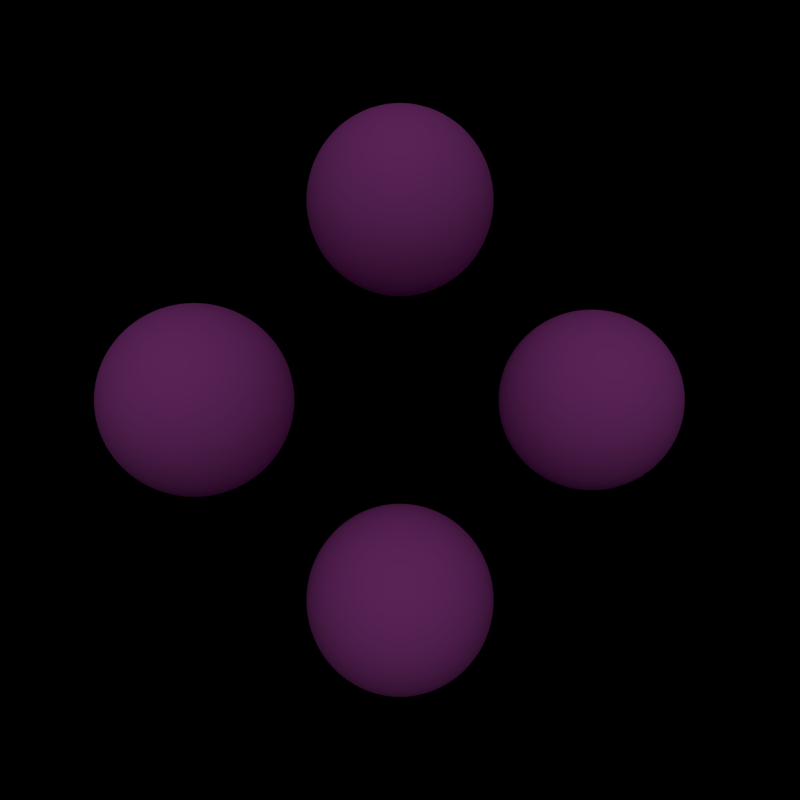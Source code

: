 # Source: spinner.blend  (saved by Blender 2.59.0; exported with 4.5.12 LTS)
import bpy
from mathutils import Matrix  # noqa: F401  (used for matrix-valued properties, if any)

bpy.ops.wm.read_factory_settings(use_empty=True)
scene = bpy.context.scene
scene.name = 'Scene'

# ---- collections
col_collection_1 = bpy.data.collections.new('Collection 1'); scene.collection.children.link(col_collection_1)

# ---- materials (node trees are filled in below, after node groups)
mat_material_001 = bpy.data.materials.new('Material.001')
mat_material_001.alpha_threshold = 0.0
mat_material_001.use_transparent_shadow = False
mat_material_001.diffuse_color = (0.8, 0.1341, 0.7421, 1.0)
mat_material_001.specular_color = (0.9377, 1.0, 0.1115)
mat_material_001.roughness = 0.5
mat_material_001.specular_intensity = 1.0
mat_material_001.line_color = (0.0, 0.0, 0.0, 1.0)

# ---- material node trees

# ---- world
world_world = bpy.data.worlds.new('World'); scene.world = world_world
world_world.color = (0.0, 0.0, 0.0)
world_world.use_sun_shadow = False
world_world.sun_shadow_jitter_overblur = 0.0
world_world.cycles.sampling_method = 'MANUAL'
world_world.cycles.sample_map_resolution = 256

# ---- cameras
cam_camera = bpy.data.cameras.new('Camera')
cam_camera.clip_end = 100.0
cam_camera.lens = 35.0
cam_camera.ortho_scale = 7.314
cam_camera.dof.focus_distance = 0.0
cam_camera.dof.aperture_fstop = 128.0

# ---- lights
light_lamp = bpy.data.lights.new('Lamp', 'SUN')
light_lamp.transmission_factor = 0.0
light_lamp.cutoff_distance = 30.0
light_lamp.angle = 1.571
light_lamp.energy = 0.39
light_lamp.shadow_buffer_clip_start = 1.001
light_lamp.shadow_soft_size = 1.0
light_lamp.shadow_cascade_max_distance = 1000.0
light_lamp.cycles.use_multiple_importance_sampling = False

# ---- meshes
me_sphere_001 = bpy.data.meshes.new('Sphere.001')
me_sphere_001.from_pydata([(2.295, 4.098e-08, -0.9808), (2.483, 5.215e-08, -0.9239), (2.656, 1.49e-07, -0.8315), (2.807, 8.941e-08, -0.7071), (2.931, 1.341e-07, -0.5556), (3.024, 1.788e-07, -0.3827), (3.081, 2.831e-07, -0.1951), (3.1, 4.768e-07, 5.96e-08), (3.081, 2.831e-07, 0.1951), (3.024, 5.96e-08, 0.3827), (2.931, 2.235e-07, 0.5556), (2.807, 8.941e-08, 0.7071), (2.656, 2.161e-07, 0.8315), (2.483, 6.706e-08, 0.9239), (2.295, 1.49e-08, 0.9808), (2.291, -0.03806, 0.9808), (2.475, -0.07466, 0.9239), (2.645, -0.1084, 0.8315), (2.794, -0.1379, 0.7071), (2.915, -0.1622, 0.5556), (3.006, -0.1802, 0.3827), (3.062, -0.1913, 0.1951), (3.081, -0.1951, 5.96e-08), (3.062, -0.1913, -0.1951), (3.006, -0.1802, -0.3827), (2.915, -0.1622, -0.5556), (2.794, -0.1379, -0.7071), (2.645, -0.1084, -0.8315), (2.475, -0.07466, -0.9239), (2.291, -0.03806, -0.9808), (2.28, -0.07466, -0.9808), (2.454, -0.1464, -0.9239), (2.613, -0.2126, -0.8315), (2.753, -0.2706, -0.7071), (2.868, -0.3182, -0.5556), (2.954, -0.3536, -0.3827), (3.006, -0.3753, -0.1951), (3.024, -0.3827, 5.96e-08), (3.006, -0.3753, 0.1951), (2.954, -0.3536, 0.3827), (2.868, -0.3182, 0.5556), (2.753, -0.2706, 0.7071), (2.613, -0.2126, 0.8315), (2.454, -0.1464, 0.9239), (2.28, -0.07466, 0.9808), (2.262, -0.1084, 0.9808), (2.418, -0.2126, 0.9239), (2.562, -0.3087, 0.8315), (2.688, -0.3928, 0.7071), (2.791, -0.4619, 0.5556), (2.868, -0.5133, 0.3827), (2.915, -0.5449, 0.1951), (2.931, -0.5556, 5.96e-08), (2.915, -0.5449, -0.1951), (2.868, -0.5133, -0.3827), (2.791, -0.4619, -0.5556), (2.688, -0.3928, -0.7071), (2.562, -0.3087, -0.8315), (2.418, -0.2126, -0.9239), (2.262, -0.1084, -0.9808), (2.238, -0.1379, -0.9808), (2.371, -0.2706, -0.9239), (2.493, -0.3928, -0.8315), (2.6, -0.5, -0.7071), (2.688, -0.5879, -0.5556), (2.753, -0.6533, -0.3827), (2.794, -0.6935, -0.1951), (2.807, -0.7071, 5.96e-08), (2.794, -0.6935, 0.1951), (2.753, -0.6533, 0.3827), (2.688, -0.5879, 0.5556), (2.6, -0.5, 0.7071), (2.493, -0.3928, 0.8315), (2.371, -0.2706, 0.9239), (2.238, -0.1379, 0.9808), (2.208, -0.1622, 0.9808), (2.313, -0.3182, 0.9239), (2.409, -0.4619, 0.8315), (2.493, -0.5879, 0.7071), (2.562, -0.6913, 0.5556), (2.613, -0.7682, 0.3827), (2.645, -0.8155, 0.1951), (2.656, -0.8315, 5.96e-08), (2.645, -0.8155, -0.1951), (2.613, -0.7682, -0.3827), (2.562, -0.6913, -0.5556), (2.493, -0.5879, -0.7071), (2.409, -0.4619, -0.8315), (2.313, -0.3182, -0.9239), (2.208, -0.1622, -0.9808), (2.175, -0.1802, -0.9808), (2.246, -0.3536, -0.9239), (2.313, -0.5133, -0.8315), (2.371, -0.6533, -0.7071), (2.418, -0.7682, -0.5556), (2.454, -0.8536, -0.3827), (2.475, -0.9061, -0.1951), (2.483, -0.9239, 5.96e-08), (2.475, -0.9061, 0.1951), (2.454, -0.8536, 0.3827), (2.418, -0.7682, 0.5556), (2.371, -0.6533, 0.7071), (2.313, -0.5133, 0.8315), (2.246, -0.3536, 0.9239), (2.175, -0.1802, 0.9808), (2.138, -0.1913, 0.9808), (2.175, -0.3753, 0.9239), (2.208, -0.5449, 0.8315), (2.238, -0.6935, 0.7071), (2.262, -0.8155, 0.5556), (2.28, -0.9061, 0.3827), (2.291, -0.9619, 0.1951), (2.295, -0.9808, 5.96e-08), (2.291, -0.9619, -0.1951), (2.28, -0.9061, -0.3827), (2.262, -0.8155, -0.5556), (2.238, -0.6935, -0.7071), (2.208, -0.5449, -0.8315), (2.175, -0.3753, -0.9239), (2.138, -0.1913, -0.9808), (2.1, -0.1951, -0.9808), (2.1, -0.3827, -0.9239), (2.1, -0.5556, -0.8315), (2.1, -0.7071, -0.7071), (2.1, -0.8315, -0.5556), (2.1, -0.9239, -0.3827), (2.1, -0.9808, -0.1951), (2.1, -1.0, 5.96e-08), (2.1, -0.9808, 0.1951), (2.1, -0.9239, 0.3827), (2.1, -0.8315, 0.5556), (2.1, -0.7071, 0.7071), (2.1, -0.5556, 0.8315), (2.1, -0.3827, 0.9239), (2.1, -0.1951, 0.9808), (2.062, -0.1913, 0.9808), (2.025, -0.3753, 0.9239), (1.992, -0.5449, 0.8315), (1.962, -0.6935, 0.7071), (1.938, -0.8155, 0.5556), (1.92, -0.9061, 0.3827), (1.909, -0.9619, 0.1951), (1.905, -0.9808, 5.96e-08), (1.909, -0.9619, -0.1951), (1.92, -0.9061, -0.3827), (1.938, -0.8155, -0.5556), (1.962, -0.6935, -0.7071), (1.992, -0.5449, -0.8315), (2.025, -0.3753, -0.9239), (2.062, -0.1913, -0.9808), (2.025, -0.1802, -0.9808), (1.954, -0.3536, -0.9239), (1.887, -0.5133, -0.8315), (1.829, -0.6533, -0.7071), (1.782, -0.7682, -0.5556), (1.746, -0.8536, -0.3827), (1.725, -0.9061, -0.1951), (1.717, -0.9239, 5.96e-08), (1.725, -0.9061, 0.1951), (1.746, -0.8536, 0.3827), (1.782, -0.7682, 0.5556), (1.829, -0.6533, 0.7071), (1.887, -0.5133, 0.8315), (1.954, -0.3536, 0.9239), (2.025, -0.1802, 0.9808), (1.992, -0.1622, 0.9808), (1.887, -0.3182, 0.9239), (1.791, -0.4619, 0.8315), (1.707, -0.5879, 0.7071), (1.638, -0.6913, 0.5556), (1.587, -0.7682, 0.3827), (1.555, -0.8155, 0.1951), (1.544, -0.8315, 5.96e-08), (1.555, -0.8155, -0.1951), (1.587, -0.7682, -0.3827), (1.638, -0.6913, -0.5556), (1.707, -0.5879, -0.7071), (1.791, -0.4619, -0.8315), (1.887, -0.3182, -0.9239), (1.992, -0.1622, -0.9808), (1.962, -0.1379, -0.9808), (1.829, -0.2706, -0.9239), (1.707, -0.3928, -0.8315), (1.6, -0.5, -0.7071), (1.512, -0.5879, -0.5556), (1.447, -0.6533, -0.3827), (1.406, -0.6935, -0.1951), (1.393, -0.7071, 5.96e-08), (1.406, -0.6935, 0.1951), (1.447, -0.6533, 0.3827), (1.512, -0.5879, 0.5556), (1.6, -0.5, 0.7071), (1.707, -0.3928, 0.8315), (1.829, -0.2706, 0.9239), (1.962, -0.1379, 0.9808), (1.938, -0.1084, 0.9808), (1.782, -0.2126, 0.9239), (1.638, -0.3087, 0.8315), (1.512, -0.3928, 0.7071), (1.409, -0.4619, 0.5556), (1.332, -0.5133, 0.3827), (1.285, -0.5449, 0.1951), (1.269, -0.5556, 5.96e-08), (1.285, -0.5449, -0.1951), (1.332, -0.5133, -0.3827), (1.409, -0.4619, -0.5556), (1.512, -0.3928, -0.7071), (1.638, -0.3087, -0.8315), (1.782, -0.2126, -0.9239), (1.938, -0.1084, -0.9808), (1.92, -0.07466, -0.9808), (1.746, -0.1464, -0.9239), (1.587, -0.2126, -0.8315), (1.447, -0.2706, -0.7071), (1.332, -0.3182, -0.5556), (1.246, -0.3536, -0.3827), (1.194, -0.3753, -0.1951), (1.176, -0.3827, 5.96e-08), (1.194, -0.3753, 0.1951), (1.246, -0.3536, 0.3827), (1.332, -0.3182, 0.5556), (1.447, -0.2706, 0.7071), (1.587, -0.2126, 0.8315), (1.746, -0.1464, 0.9239), (1.92, -0.07466, 0.9808), (1.909, -0.03806, 0.9808), (1.725, -0.07466, 0.9239), (1.555, -0.1084, 0.8315), (1.406, -0.1379, 0.7071), (1.285, -0.1622, 0.5556), (1.194, -0.1802, 0.3827), (1.138, -0.1913, 0.1951), (1.119, -0.1951, 5.96e-08), (1.138, -0.1913, -0.1951), (1.194, -0.1802, -0.3827), (1.285, -0.1622, -0.5556), (1.406, -0.1379, -0.7071), (1.555, -0.1084, -0.8315), (1.725, -0.07466, -0.9239), (1.909, -0.03806, -0.9808), (1.905, -2.235e-08, -0.9808), (1.717, -7.451e-09, -0.9239), (1.544, -5.215e-08, -0.8315), (1.393, -1.49e-08, -0.7071), (1.269, -1.043e-07, -0.5556), (1.176, -4.47e-08, -0.3827), (1.119, -1.341e-07, -0.1951), (1.1, -3.278e-07, 5.96e-08), (1.119, -1.341e-07, 0.1951), (1.176, 2.98e-08, 0.3827), (1.269, -1.043e-07, 0.5556), (1.393, -1.49e-08, 0.7071), (1.544, -9.686e-08, 0.8315), (1.717, -5.215e-08, 0.9239), (1.905, -7.451e-09, 0.9808), (1.909, 0.03806, 0.9808), (1.725, 0.07466, 0.9239), (1.555, 0.1084, 0.8315), (1.406, 0.1379, 0.7071), (1.285, 0.1622, 0.5556), (1.194, 0.1802, 0.3827), (1.138, 0.1913, 0.1951), (1.119, 0.1951, 5.96e-08), (1.138, 0.1913, -0.1951), (1.194, 0.1802, -0.3827), (1.285, 0.1622, -0.5556), (1.406, 0.1379, -0.7071), (1.555, 0.1084, -0.8315), (1.725, 0.07466, -0.9239), (1.909, 0.03806, -0.9808), (1.92, 0.07466, -0.9808), (1.746, 0.1464, -0.9239), (1.587, 0.2126, -0.8315), (1.447, 0.2706, -0.7071), (1.332, 0.3182, -0.5556), (1.246, 0.3536, -0.3827), (1.194, 0.3753, -0.1951), (1.176, 0.3827, 5.96e-08), (1.194, 0.3753, 0.1951), (1.246, 0.3536, 0.3827), (1.332, 0.3182, 0.5556), (1.447, 0.2706, 0.7071), (1.587, 0.2126, 0.8315), (1.746, 0.1464, 0.9239), (1.92, 0.07466, 0.9808), (1.938, 0.1084, 0.9808), (1.782, 0.2126, 0.9239), (1.638, 0.3087, 0.8315), (1.512, 0.3928, 0.7071), (1.409, 0.4619, 0.5556), (1.332, 0.5133, 0.3827), (1.285, 0.5449, 0.1951), (1.269, 0.5556, 5.96e-08), (1.285, 0.5449, -0.1951), (1.332, 0.5133, -0.3827), (1.409, 0.4619, -0.5556), (1.512, 0.3928, -0.7071), (1.638, 0.3087, -0.8315), (1.782, 0.2126, -0.9239), (1.938, 0.1084, -0.9808), (1.962, 0.1379, -0.9808), (1.829, 0.2706, -0.9239), (1.707, 0.3928, -0.8315), (1.6, 0.5, -0.7071), (1.512, 0.5879, -0.5556), (1.447, 0.6533, -0.3827), (1.406, 0.6935, -0.1951), (1.393, 0.7071, 5.96e-08), (1.406, 0.6935, 0.1951), (1.447, 0.6533, 0.3827), (1.512, 0.5879, 0.5556), (1.6, 0.5, 0.7071), (1.707, 0.3928, 0.8315), (1.829, 0.2706, 0.9239), (1.962, 0.1379, 0.9808), (1.992, 0.1622, 0.9808), (1.887, 0.3182, 0.9239), (1.791, 0.4619, 0.8315), (1.707, 0.5879, 0.7071), (1.638, 0.6913, 0.5556), (1.587, 0.7682, 0.3827), (1.555, 0.8155, 0.1951), (1.544, 0.8315, 5.96e-08), (1.555, 0.8155, -0.1951), (1.587, 0.7682, -0.3827), (1.638, 0.6913, -0.5556), (1.707, 0.5879, -0.7071), (1.791, 0.4619, -0.8315), (1.887, 0.3182, -0.9239), (1.992, 0.1622, -0.9808), (2.025, 0.1802, -0.9808), (1.954, 0.3536, -0.9239), (1.887, 0.5133, -0.8315), (1.829, 0.6533, -0.7071), (1.782, 0.7682, -0.5556), (1.746, 0.8536, -0.3827), (1.725, 0.9061, -0.1951), (1.717, 0.9239, 5.96e-08), (1.725, 0.9061, 0.1951), (1.746, 0.8536, 0.3827), (1.782, 0.7682, 0.5556), (1.829, 0.6533, 0.7071), (1.887, 0.5133, 0.8315), (1.954, 0.3536, 0.9239), (2.025, 0.1802, 0.9808), (2.062, 0.1913, 0.9808), (2.025, 0.3753, 0.9239), (1.992, 0.5449, 0.8315), (1.962, 0.6935, 0.7071), (1.938, 0.8155, 0.5556), (1.92, 0.9061, 0.3827), (1.909, 0.9619, 0.1951), (1.905, 0.9808, 5.96e-08), (1.909, 0.9619, -0.1951), (1.92, 0.9061, -0.3827), (1.938, 0.8155, -0.5556), (1.962, 0.6935, -0.7071), (1.992, 0.5449, -0.8315), (2.025, 0.3753, -0.9239), (2.062, 0.1913, -0.9808), (2.1, 0.1951, -0.9808), (2.1, 0.3827, -0.9239), (2.1, 0.5556, -0.8315), (2.1, 0.7071, -0.7071), (2.1, 0.8315, -0.5556), (2.1, 0.9239, -0.3827), (2.1, 0.9808, -0.1951), (2.1, 1.0, 5.96e-08), (2.1, 0.9808, 0.1951), (2.1, 0.9239, 0.3827), (2.1, 0.8315, 0.5556), (2.1, 0.7071, 0.7071), (2.1, 0.5556, 0.8315), (2.1, 0.3827, 0.9239), (2.1, 0.1951, 0.9808), (2.138, 0.1913, 0.9808), (2.175, 0.3753, 0.9239), (2.208, 0.5449, 0.8315), (2.238, 0.6935, 0.7071), (2.262, 0.8155, 0.5556), (2.28, 0.9061, 0.3827), (2.291, 0.9619, 0.1951), (2.295, 0.9808, 5.96e-08), (2.291, 0.9619, -0.1951), (2.28, 0.9061, -0.3827), (2.262, 0.8155, -0.5556), (2.238, 0.6935, -0.7071), (2.208, 0.5449, -0.8315), (2.175, 0.3753, -0.9239), (2.138, 0.1913, -0.9808), (2.1, -3.01e-07, -1.0), (2.175, 0.1802, -0.9808), (2.246, 0.3536, -0.9239), (2.313, 0.5133, -0.8315), (2.371, 0.6533, -0.7071), (2.418, 0.7682, -0.5556), (2.454, 0.8536, -0.3827), (2.475, 0.9061, -0.1951), (2.483, 0.9239, 5.96e-08), (2.475, 0.9061, 0.1951), (2.454, 0.8536, 0.3827), (2.418, 0.7682, 0.5556), (2.371, 0.6533, 0.7071), (2.313, 0.5133, 0.8315), (2.246, 0.3536, 0.9239), (2.175, 0.1802, 0.9808), (2.1, 0.0, 1.0), (2.208, 0.1622, 0.9808), (2.313, 0.3182, 0.9239), (2.409, 0.4619, 0.8315), (2.493, 0.5879, 0.7071), (2.562, 0.6913, 0.5556), (2.613, 0.7682, 0.3827), (2.645, 0.8155, 0.1951), (2.656, 0.8315, 5.96e-08), (2.645, 0.8155, -0.1951), (2.613, 0.7682, -0.3827), (2.562, 0.6913, -0.5556), (2.493, 0.5879, -0.7071), (2.409, 0.4619, -0.8315), (2.313, 0.3182, -0.9239), (2.208, 0.1622, -0.9808), (2.238, 0.1379, -0.9808), (2.371, 0.2706, -0.9239), (2.493, 0.3928, -0.8315), (2.6, 0.5, -0.7071), (2.688, 0.5879, -0.5556), (2.753, 0.6533, -0.3827), (2.794, 0.6935, -0.1951), (2.807, 0.7071, 5.96e-08), (2.794, 0.6935, 0.1951), (2.753, 0.6533, 0.3827), (2.688, 0.5879, 0.5556), (2.6, 0.5, 0.7071), (2.493, 0.3928, 0.8315), (2.371, 0.2706, 0.9239), (2.238, 0.1379, 0.9808), (2.262, 0.1084, 0.9808), (2.418, 0.2126, 0.9239), (2.562, 0.3087, 0.8315), (2.688, 0.3928, 0.7071), (2.791, 0.4619, 0.5556), (2.868, 0.5133, 0.3827), (2.915, 0.5449, 0.1951), (2.931, 0.5556, 5.96e-08), (2.915, 0.5449, -0.1951), (2.868, 0.5133, -0.3827), (2.791, 0.4619, -0.5556), (2.688, 0.3928, -0.7071), (2.562, 0.3087, -0.8315), (2.418, 0.2126, -0.9239), (2.262, 0.1084, -0.9808), (2.28, 0.07466, -0.9808), (2.454, 0.1464, -0.9239), (2.613, 0.2126, -0.8315), (2.753, 0.2706, -0.7071), (2.868, 0.3182, -0.5556), (2.954, 0.3536, -0.3827), (3.006, 0.3753, -0.1951), (3.024, 0.3827, 5.96e-08), (3.006, 0.3753, 0.1951), (2.954, 0.3536, 0.3827), (2.868, 0.3182, 0.5556), (2.753, 0.2706, 0.7071), (2.613, 0.2126, 0.8315), (2.454, 0.1464, 0.9239), (2.28, 0.07466, 0.9808), (2.291, 0.03806, 0.9808), (2.475, 0.07466, 0.9239), (2.645, 0.1084, 0.8315), (2.794, 0.1379, 0.7071), (2.915, 0.1622, 0.5556), (3.006, 0.1802, 0.3827), (3.062, 0.1913, 0.1951), (3.081, 0.1951, 5.96e-08), (3.062, 0.1913, -0.1951), (3.006, 0.1802, -0.3827), (2.915, 0.1622, -0.5556), (2.794, 0.1379, -0.7071), (2.645, 0.1084, -0.8315), (2.475, 0.07466, -0.9239), (2.291, 0.03806, -0.9808), (-1.905, 4.098e-08, -0.9808), (-1.717, 5.215e-08, -0.9239), (-1.544, 1.49e-07, -0.8315), (-1.393, 8.941e-08, -0.7071), (-1.269, 1.341e-07, -0.5556), (-1.176, 1.788e-07, -0.3827), (-1.119, 2.831e-07, -0.1951), (-1.1, 4.768e-07, 5.96e-08), (-1.119, 2.831e-07, 0.1951), (-1.176, 5.96e-08, 0.3827), (-1.269, 2.235e-07, 0.5556), (-1.393, 8.941e-08, 0.7071), (-1.544, 2.161e-07, 0.8315), (-1.717, 6.706e-08, 0.9239), (-1.905, 1.49e-08, 0.9808), (-1.909, -0.03806, 0.9808), (-1.725, -0.07466, 0.9239), (-1.555, -0.1084, 0.8315), (-1.406, -0.1379, 0.7071), (-1.285, -0.1622, 0.5556), (-1.194, -0.1802, 0.3827), (-1.138, -0.1913, 0.1951), (-1.119, -0.1951, 5.96e-08), (-1.138, -0.1913, -0.1951), (-1.194, -0.1802, -0.3827), (-1.285, -0.1622, -0.5556), (-1.406, -0.1379, -0.7071), (-1.555, -0.1084, -0.8315), (-1.725, -0.07466, -0.9239), (-1.909, -0.03806, -0.9808), (-1.92, -0.07466, -0.9808), (-1.746, -0.1464, -0.9239), (-1.587, -0.2126, -0.8315), (-1.447, -0.2706, -0.7071), (-1.332, -0.3182, -0.5556), (-1.246, -0.3536, -0.3827), (-1.194, -0.3753, -0.1951), (-1.176, -0.3827, 5.96e-08), (-1.194, -0.3753, 0.1951), (-1.246, -0.3536, 0.3827), (-1.332, -0.3182, 0.5556), (-1.447, -0.2706, 0.7071), (-1.587, -0.2126, 0.8315), (-1.746, -0.1464, 0.9239), (-1.92, -0.07466, 0.9808), (-1.938, -0.1084, 0.9808), (-1.782, -0.2126, 0.9239), (-1.638, -0.3087, 0.8315), (-1.512, -0.3928, 0.7071), (-1.409, -0.4619, 0.5556), (-1.332, -0.5133, 0.3827), (-1.285, -0.5449, 0.1951), (-1.269, -0.5556, 5.96e-08), (-1.285, -0.5449, -0.1951), (-1.332, -0.5133, -0.3827), (-1.409, -0.4619, -0.5556), (-1.512, -0.3928, -0.7071), (-1.638, -0.3087, -0.8315), (-1.782, -0.2126, -0.9239), (-1.938, -0.1084, -0.9808), (-1.962, -0.1379, -0.9808), (-1.829, -0.2706, -0.9239), (-1.707, -0.3928, -0.8315), (-1.6, -0.5, -0.7071), (-1.512, -0.5879, -0.5556), (-1.447, -0.6533, -0.3827), (-1.406, -0.6935, -0.1951), (-1.393, -0.7071, 5.96e-08), (-1.406, -0.6935, 0.1951), (-1.447, -0.6533, 0.3827), (-1.512, -0.5879, 0.5556), (-1.6, -0.5, 0.7071), (-1.707, -0.3928, 0.8315), (-1.829, -0.2706, 0.9239), (-1.962, -0.1379, 0.9808), (-1.992, -0.1622, 0.9808), (-1.887, -0.3182, 0.9239), (-1.791, -0.4619, 0.8315), (-1.707, -0.5879, 0.7071), (-1.638, -0.6913, 0.5556), (-1.587, -0.7682, 0.3827), (-1.555, -0.8155, 0.1951), (-1.544, -0.8315, 5.96e-08), (-1.555, -0.8155, -0.1951), (-1.587, -0.7682, -0.3827), (-1.638, -0.6913, -0.5556), (-1.707, -0.5879, -0.7071), (-1.791, -0.4619, -0.8315), (-1.887, -0.3182, -0.9239), (-1.992, -0.1622, -0.9808), (-2.025, -0.1802, -0.9808), (-1.954, -0.3536, -0.9239), (-1.887, -0.5133, -0.8315), (-1.829, -0.6533, -0.7071), (-1.782, -0.7682, -0.5556), (-1.746, -0.8536, -0.3827), (-1.725, -0.9061, -0.1951), (-1.717, -0.9239, 5.96e-08), (-1.725, -0.9061, 0.1951), (-1.746, -0.8536, 0.3827), (-1.782, -0.7682, 0.5556), (-1.829, -0.6533, 0.7071), (-1.887, -0.5133, 0.8315), (-1.954, -0.3536, 0.9239), (-2.025, -0.1802, 0.9808), (-2.062, -0.1913, 0.9808), (-2.025, -0.3753, 0.9239), (-1.992, -0.5449, 0.8315), (-1.962, -0.6935, 0.7071), (-1.938, -0.8155, 0.5556), (-1.92, -0.9061, 0.3827), (-1.909, -0.9619, 0.1951), (-1.905, -0.9808, 5.96e-08), (-1.909, -0.9619, -0.1951), (-1.92, -0.9061, -0.3827), (-1.938, -0.8155, -0.5556), (-1.962, -0.6935, -0.7071), (-1.992, -0.5449, -0.8315), (-2.025, -0.3753, -0.9239), (-2.062, -0.1913, -0.9808), (-2.1, -0.1951, -0.9808), (-2.1, -0.3827, -0.9239), (-2.1, -0.5556, -0.8315), (-2.1, -0.7071, -0.7071), (-2.1, -0.8315, -0.5556), (-2.1, -0.9239, -0.3827), (-2.1, -0.9808, -0.1951), (-2.1, -1.0, 5.96e-08), (-2.1, -0.9808, 0.1951), (-2.1, -0.9239, 0.3827), (-2.1, -0.8315, 0.5556), (-2.1, -0.7071, 0.7071), (-2.1, -0.5556, 0.8315), (-2.1, -0.3827, 0.9239), (-2.1, -0.1951, 0.9808), (-2.138, -0.1913, 0.9808), (-2.175, -0.3753, 0.9239), (-2.208, -0.5449, 0.8315), (-2.238, -0.6935, 0.7071), (-2.262, -0.8155, 0.5556), (-2.28, -0.9061, 0.3827), (-2.291, -0.9619, 0.1951), (-2.295, -0.9808, 5.96e-08), (-2.291, -0.9619, -0.1951), (-2.28, -0.9061, -0.3827), (-2.262, -0.8155, -0.5556), (-2.238, -0.6935, -0.7071), (-2.208, -0.5449, -0.8315), (-2.175, -0.3753, -0.9239), (-2.138, -0.1913, -0.9808), (-2.175, -0.1802, -0.9808), (-2.246, -0.3536, -0.9239), (-2.313, -0.5133, -0.8315), (-2.371, -0.6533, -0.7071), (-2.418, -0.7682, -0.5556), (-2.454, -0.8536, -0.3827), (-2.475, -0.9061, -0.1951), (-2.483, -0.9239, 5.96e-08), (-2.475, -0.9061, 0.1951), (-2.454, -0.8536, 0.3827), (-2.418, -0.7682, 0.5556), (-2.371, -0.6533, 0.7071), (-2.313, -0.5133, 0.8315), (-2.246, -0.3536, 0.9239), (-2.175, -0.1802, 0.9808), (-2.208, -0.1622, 0.9808), (-2.313, -0.3182, 0.9239), (-2.409, -0.4619, 0.8315), (-2.493, -0.5879, 0.7071), (-2.562, -0.6913, 0.5556), (-2.613, -0.7682, 0.3827), (-2.645, -0.8155, 0.1951), (-2.656, -0.8315, 5.96e-08), (-2.645, -0.8155, -0.1951), (-2.613, -0.7682, -0.3827), (-2.562, -0.6913, -0.5556), (-2.493, -0.5879, -0.7071), (-2.409, -0.4619, -0.8315), (-2.313, -0.3182, -0.9239), (-2.208, -0.1622, -0.9808), (-2.238, -0.1379, -0.9808), (-2.371, -0.2706, -0.9239), (-2.493, -0.3928, -0.8315), (-2.6, -0.5, -0.7071), (-2.688, -0.5879, -0.5556), (-2.753, -0.6533, -0.3827), (-2.794, -0.6935, -0.1951), (-2.807, -0.7071, 5.96e-08), (-2.794, -0.6935, 0.1951), (-2.753, -0.6533, 0.3827), (-2.688, -0.5879, 0.5556), (-2.6, -0.5, 0.7071), (-2.493, -0.3928, 0.8315), (-2.371, -0.2706, 0.9239), (-2.238, -0.1379, 0.9808), (-2.262, -0.1084, 0.9808), (-2.418, -0.2126, 0.9239), (-2.562, -0.3087, 0.8315), (-2.688, -0.3928, 0.7071), (-2.791, -0.4619, 0.5556), (-2.868, -0.5133, 0.3827), (-2.915, -0.5449, 0.1951), (-2.931, -0.5556, 5.96e-08), (-2.915, -0.5449, -0.1951), (-2.868, -0.5133, -0.3827), (-2.791, -0.4619, -0.5556), (-2.688, -0.3928, -0.7071), (-2.562, -0.3087, -0.8315), (-2.418, -0.2126, -0.9239), (-2.262, -0.1084, -0.9808), (-2.28, -0.07466, -0.9808), (-2.454, -0.1464, -0.9239), (-2.613, -0.2126, -0.8315), (-2.753, -0.2706, -0.7071), (-2.868, -0.3182, -0.5556), (-2.954, -0.3536, -0.3827), (-3.006, -0.3753, -0.1951), (-3.024, -0.3827, 5.96e-08), (-3.006, -0.3753, 0.1951), (-2.954, -0.3536, 0.3827), (-2.868, -0.3182, 0.5556), (-2.753, -0.2706, 0.7071), (-2.613, -0.2126, 0.8315), (-2.454, -0.1464, 0.9239), (-2.28, -0.07466, 0.9808), (-2.291, -0.03806, 0.9808), (-2.475, -0.07466, 0.9239), (-2.645, -0.1084, 0.8315), (-2.794, -0.1379, 0.7071), (-2.915, -0.1622, 0.5556), (-3.006, -0.1802, 0.3827), (-3.062, -0.1913, 0.1951), (-3.081, -0.1951, 5.96e-08), (-3.062, -0.1913, -0.1951), (-3.006, -0.1802, -0.3827), (-2.915, -0.1622, -0.5556), (-2.794, -0.1379, -0.7071), (-2.645, -0.1084, -0.8315), (-2.475, -0.07466, -0.9239), (-2.291, -0.03806, -0.9808), (-2.295, -2.235e-08, -0.9808), (-2.483, -7.451e-09, -0.9239), (-2.656, -5.215e-08, -0.8315), (-2.807, -1.49e-08, -0.7071), (-2.931, -1.043e-07, -0.5556), (-3.024, -4.47e-08, -0.3827), (-3.081, -1.341e-07, -0.1951), (-3.1, -3.278e-07, 5.96e-08), (-3.081, -1.341e-07, 0.1951), (-3.024, 2.98e-08, 0.3827), (-2.931, -1.043e-07, 0.5556), (-2.807, -1.49e-08, 0.7071), (-2.656, -9.686e-08, 0.8315), (-2.483, -5.215e-08, 0.9239), (-2.295, -7.451e-09, 0.9808), (-2.291, 0.03806, 0.9808), (-2.475, 0.07466, 0.9239), (-2.645, 0.1084, 0.8315), (-2.794, 0.1379, 0.7071), (-2.915, 0.1622, 0.5556), (-3.006, 0.1802, 0.3827), (-3.062, 0.1913, 0.1951), (-3.081, 0.1951, 5.96e-08), (-3.062, 0.1913, -0.1951), (-3.006, 0.1802, -0.3827), (-2.915, 0.1622, -0.5556), (-2.794, 0.1379, -0.7071), (-2.645, 0.1084, -0.8315), (-2.475, 0.07466, -0.9239), (-2.291, 0.03806, -0.9808), (-2.28, 0.07466, -0.9808), (-2.454, 0.1464, -0.9239), (-2.613, 0.2126, -0.8315), (-2.753, 0.2706, -0.7071), (-2.868, 0.3182, -0.5556), (-2.954, 0.3536, -0.3827), (-3.006, 0.3753, -0.1951), (-3.024, 0.3827, 5.96e-08), (-3.006, 0.3753, 0.1951), (-2.954, 0.3536, 0.3827), (-2.868, 0.3182, 0.5556), (-2.753, 0.2706, 0.7071), (-2.613, 0.2126, 0.8315), (-2.454, 0.1464, 0.9239), (-2.28, 0.07466, 0.9808), (-2.262, 0.1084, 0.9808), (-2.418, 0.2126, 0.9239), (-2.562, 0.3087, 0.8315), (-2.688, 0.3928, 0.7071), (-2.791, 0.4619, 0.5556), (-2.868, 0.5133, 0.3827), (-2.915, 0.5449, 0.1951), (-2.931, 0.5556, 5.96e-08), (-2.915, 0.5449, -0.1951), (-2.868, 0.5133, -0.3827), (-2.791, 0.4619, -0.5556), (-2.688, 0.3928, -0.7071), (-2.562, 0.3087, -0.8315), (-2.418, 0.2126, -0.9239), (-2.262, 0.1084, -0.9808), (-2.238, 0.1379, -0.9808), (-2.371, 0.2706, -0.9239), (-2.493, 0.3928, -0.8315), (-2.6, 0.5, -0.7071), (-2.688, 0.5879, -0.5556), (-2.753, 0.6533, -0.3827), (-2.794, 0.6935, -0.1951), (-2.807, 0.7071, 5.96e-08), (-2.794, 0.6935, 0.1951), (-2.753, 0.6533, 0.3827), (-2.688, 0.5879, 0.5556), (-2.6, 0.5, 0.7071), (-2.493, 0.3928, 0.8315), (-2.371, 0.2706, 0.9239), (-2.238, 0.1379, 0.9808), (-2.208, 0.1622, 0.9808), (-2.313, 0.3182, 0.9239), (-2.409, 0.4619, 0.8315), (-2.493, 0.5879, 0.7071), (-2.562, 0.6913, 0.5556), (-2.613, 0.7682, 0.3827), (-2.645, 0.8155, 0.1951), (-2.656, 0.8315, 5.96e-08), (-2.645, 0.8155, -0.1951), (-2.613, 0.7682, -0.3827), (-2.562, 0.6913, -0.5556), (-2.493, 0.5879, -0.7071), (-2.409, 0.4619, -0.8315), (-2.313, 0.3182, -0.9239), (-2.208, 0.1622, -0.9808), (-2.175, 0.1802, -0.9808), (-2.246, 0.3536, -0.9239), (-2.313, 0.5133, -0.8315), (-2.371, 0.6533, -0.7071), (-2.418, 0.7682, -0.5556), (-2.454, 0.8536, -0.3827), (-2.475, 0.9061, -0.1951), (-2.483, 0.9239, 5.96e-08), (-2.475, 0.9061, 0.1951), (-2.454, 0.8536, 0.3827), (-2.418, 0.7682, 0.5556), (-2.371, 0.6533, 0.7071), (-2.313, 0.5133, 0.8315), (-2.246, 0.3536, 0.9239), (-2.175, 0.1802, 0.9808), (-2.138, 0.1913, 0.9808), (-2.175, 0.3753, 0.9239), (-2.208, 0.5449, 0.8315), (-2.238, 0.6935, 0.7071), (-2.262, 0.8155, 0.5556), (-2.28, 0.9061, 0.3827), (-2.291, 0.9619, 0.1951), (-2.295, 0.9808, 5.96e-08), (-2.291, 0.9619, -0.1951), (-2.28, 0.9061, -0.3827), (-2.262, 0.8155, -0.5556), (-2.238, 0.6935, -0.7071), (-2.208, 0.5449, -0.8315), (-2.175, 0.3753, -0.9239), (-2.138, 0.1913, -0.9808), (-2.1, 0.1951, -0.9808), (-2.1, 0.3827, -0.9239), (-2.1, 0.5556, -0.8315), (-2.1, 0.7071, -0.7071), (-2.1, 0.8315, -0.5556), (-2.1, 0.9239, -0.3827), (-2.1, 0.9808, -0.1951), (-2.1, 1.0, 5.96e-08), (-2.1, 0.9808, 0.1951), (-2.1, 0.9239, 0.3827), (-2.1, 0.8315, 0.5556), (-2.1, 0.7071, 0.7071), (-2.1, 0.5556, 0.8315), (-2.1, 0.3827, 0.9239), (-2.1, 0.1951, 0.9808), (-2.062, 0.1913, 0.9808), (-2.025, 0.3753, 0.9239), (-1.992, 0.5449, 0.8315), (-1.962, 0.6935, 0.7071), (-1.938, 0.8155, 0.5556), (-1.92, 0.9061, 0.3827), (-1.909, 0.9619, 0.1951), (-1.905, 0.9808, 5.96e-08), (-1.909, 0.9619, -0.1951), (-1.92, 0.9061, -0.3827), (-1.938, 0.8155, -0.5556), (-1.962, 0.6935, -0.7071), (-1.992, 0.5449, -0.8315), (-2.025, 0.3753, -0.9239), (-2.062, 0.1913, -0.9808), (-2.1, -3.01e-07, -1.0), (-2.025, 0.1802, -0.9808), (-1.954, 0.3536, -0.9239), (-1.887, 0.5133, -0.8315), (-1.829, 0.6533, -0.7071), (-1.782, 0.7682, -0.5556), (-1.746, 0.8536, -0.3827), (-1.725, 0.9061, -0.1951), (-1.717, 0.9239, 5.96e-08), (-1.725, 0.9061, 0.1951), (-1.746, 0.8536, 0.3827), (-1.782, 0.7682, 0.5556), (-1.829, 0.6533, 0.7071), (-1.887, 0.5133, 0.8315), (-1.954, 0.3536, 0.9239), (-2.025, 0.1802, 0.9808), (-2.1, 0.0, 1.0), (-1.992, 0.1622, 0.9808), (-1.887, 0.3182, 0.9239), (-1.791, 0.4619, 0.8315), (-1.707, 0.5879, 0.7071), (-1.638, 0.6913, 0.5556), (-1.587, 0.7682, 0.3827), (-1.555, 0.8155, 0.1951), (-1.544, 0.8315, 5.96e-08), (-1.555, 0.8155, -0.1951), (-1.587, 0.7682, -0.3827), (-1.638, 0.6913, -0.5556), (-1.707, 0.5879, -0.7071), (-1.791, 0.4619, -0.8315), (-1.887, 0.3182, -0.9239), (-1.992, 0.1622, -0.9808), (-1.962, 0.1379, -0.9808), (-1.829, 0.2706, -0.9239), (-1.707, 0.3928, -0.8315), (-1.6, 0.5, -0.7071), (-1.512, 0.5879, -0.5556), (-1.447, 0.6533, -0.3827), (-1.406, 0.6935, -0.1951), (-1.393, 0.7071, 5.96e-08), (-1.406, 0.6935, 0.1951), (-1.447, 0.6533, 0.3827), (-1.512, 0.5879, 0.5556), (-1.6, 0.5, 0.7071), (-1.707, 0.3928, 0.8315), (-1.829, 0.2706, 0.9239), (-1.962, 0.1379, 0.9808), (-1.938, 0.1084, 0.9808), (-1.782, 0.2126, 0.9239), (-1.638, 0.3087, 0.8315), (-1.512, 0.3928, 0.7071), (-1.409, 0.4619, 0.5556), (-1.332, 0.5133, 0.3827), (-1.285, 0.5449, 0.1951), (-1.269, 0.5556, 5.96e-08), (-1.285, 0.5449, -0.1951), (-1.332, 0.5133, -0.3827), (-1.409, 0.4619, -0.5556), (-1.512, 0.3928, -0.7071), (-1.638, 0.3087, -0.8315), (-1.782, 0.2126, -0.9239), (-1.938, 0.1084, -0.9808), (-1.92, 0.07466, -0.9808), (-1.746, 0.1464, -0.9239), (-1.587, 0.2126, -0.8315), (-1.447, 0.2706, -0.7071), (-1.332, 0.3182, -0.5556), (-1.246, 0.3536, -0.3827), (-1.194, 0.3753, -0.1951), (-1.176, 0.3827, 5.96e-08), (-1.194, 0.3753, 0.1951), (-1.246, 0.3536, 0.3827), (-1.332, 0.3182, 0.5556), (-1.447, 0.2706, 0.7071), (-1.587, 0.2126, 0.8315), (-1.746, 0.1464, 0.9239), (-1.92, 0.07466, 0.9808), (-1.909, 0.03806, 0.9808), (-1.725, 0.07466, 0.9239), (-1.555, 0.1084, 0.8315), (-1.406, 0.1379, 0.7071), (-1.285, 0.1622, 0.5556), (-1.194, 0.1802, 0.3827), (-1.138, 0.1913, 0.1951), (-1.119, 0.1951, 5.96e-08), (-1.138, 0.1913, -0.1951), (-1.194, 0.1802, -0.3827), (-1.285, 0.1622, -0.5556), (-1.406, 0.1379, -0.7071), (-1.555, 0.1084, -0.8315), (-1.725, 0.07466, -0.9239), (-1.909, 0.03806, -0.9808), (0.1951, 2.1, -0.9808), (0.3827, 2.1, -0.9239), (0.5556, 2.1, -0.8315), (0.7071, 2.1, -0.7071), (0.8315, 2.1, -0.5556), (0.9239, 2.1, -0.3827), (0.9808, 2.1, -0.1951), (1.0, 2.1, 5.96e-08), (0.9808, 2.1, 0.1951), (0.9239, 2.1, 0.3827), (0.8315, 2.1, 0.5556), (0.7071, 2.1, 0.7071), (0.5556, 2.1, 0.8315), (0.3827, 2.1, 0.9239), (0.1951, 2.1, 0.9808), (0.1913, 2.062, 0.9808), (0.3753, 2.025, 0.9239), (0.5449, 1.992, 0.8315), (0.6935, 1.962, 0.7071), (0.8155, 1.938, 0.5556), (0.9061, 1.92, 0.3827), (0.9619, 1.909, 0.1951), (0.9808, 1.905, 5.96e-08), (0.9619, 1.909, -0.1951), (0.9061, 1.92, -0.3827), (0.8155, 1.938, -0.5556), (0.6935, 1.962, -0.7071), (0.5449, 1.992, -0.8315), (0.3753, 2.025, -0.9239), (0.1913, 2.062, -0.9808), (0.1802, 2.025, -0.9808), (0.3536, 1.954, -0.9239), (0.5133, 1.887, -0.8315), (0.6533, 1.829, -0.7071), (0.7682, 1.782, -0.5556), (0.8536, 1.746, -0.3827), (0.9061, 1.725, -0.1951), (0.9239, 1.717, 5.96e-08), (0.9061, 1.725, 0.1951), (0.8536, 1.746, 0.3827), (0.7682, 1.782, 0.5556), (0.6533, 1.829, 0.7071), (0.5133, 1.887, 0.8315), (0.3536, 1.954, 0.9239), (0.1802, 2.025, 0.9808), (0.1622, 1.992, 0.9808), (0.3182, 1.887, 0.9239), (0.4619, 1.791, 0.8315), (0.5879, 1.707, 0.7071), (0.6913, 1.638, 0.5556), (0.7682, 1.587, 0.3827), (0.8155, 1.555, 0.1951), (0.8315, 1.544, 5.96e-08), (0.8155, 1.555, -0.1951), (0.7682, 1.587, -0.3827), (0.6913, 1.638, -0.5556), (0.5879, 1.707, -0.7071), (0.4619, 1.791, -0.8315), (0.3182, 1.887, -0.9239), (0.1622, 1.992, -0.9808), (0.1379, 1.962, -0.9808), (0.2706, 1.829, -0.9239), (0.3928, 1.707, -0.8315), (0.5, 1.6, -0.7071), (0.5879, 1.512, -0.5556), (0.6533, 1.447, -0.3827), (0.6935, 1.406, -0.1951), (0.7071, 1.393, 5.96e-08), (0.6935, 1.406, 0.1951), (0.6533, 1.447, 0.3827), (0.5879, 1.512, 0.5556), (0.5, 1.6, 0.7071), (0.3928, 1.707, 0.8315), (0.2706, 1.829, 0.9239), (0.1379, 1.962, 0.9808), (0.1084, 1.938, 0.9808), (0.2126, 1.782, 0.9239), (0.3087, 1.638, 0.8315), (0.3928, 1.512, 0.7071), (0.4619, 1.409, 0.5556), (0.5133, 1.332, 0.3827), (0.5449, 1.285, 0.1951), (0.5556, 1.269, 5.96e-08), (0.5449, 1.285, -0.1951), (0.5133, 1.332, -0.3827), (0.4619, 1.409, -0.5556), (0.3928, 1.512, -0.7071), (0.3087, 1.638, -0.8315), (0.2126, 1.782, -0.9239), (0.1084, 1.938, -0.9808), (0.07466, 1.92, -0.9808), (0.1464, 1.746, -0.9239), (0.2126, 1.587, -0.8315), (0.2706, 1.447, -0.7071), (0.3182, 1.332, -0.5556), (0.3536, 1.246, -0.3827), (0.3753, 1.194, -0.1951), (0.3827, 1.176, 5.96e-08), (0.3753, 1.194, 0.1951), (0.3536, 1.246, 0.3827), (0.3182, 1.332, 0.5556), (0.2706, 1.447, 0.7071), (0.2126, 1.587, 0.8315), (0.1464, 1.746, 0.9239), (0.07466, 1.92, 0.9808), (0.03806, 1.909, 0.9808), (0.07466, 1.725, 0.9239), (0.1084, 1.555, 0.8315), (0.1379, 1.406, 0.7071), (0.1622, 1.285, 0.5556), (0.1802, 1.194, 0.3827), (0.1913, 1.138, 0.1951), (0.1951, 1.119, 5.96e-08), (0.1913, 1.138, -0.1951), (0.1802, 1.194, -0.3827), (0.1622, 1.285, -0.5556), (0.1379, 1.406, -0.7071), (0.1084, 1.555, -0.8315), (0.07466, 1.725, -0.9239), (0.03806, 1.909, -0.9808), (2.98e-08, 1.905, -0.9808), (2.235e-08, 1.717, -0.9239), (8.941e-08, 1.544, -0.8315), (2.98e-08, 1.393, -0.7071), (1.043e-07, 1.269, -0.5556), (8.941e-08, 1.176, -0.3827), (2.682e-07, 1.119, -0.1951), (4.47e-07, 1.1, 5.96e-08), (2.682e-07, 1.119, 0.1951), (1.49e-08, 1.176, 0.3827), (1.639e-07, 1.269, 0.5556), (2.98e-08, 1.393, 0.7071), (1.49e-07, 1.544, 0.8315), (5.215e-08, 1.717, 0.9239), (1.863e-08, 1.905, 0.9808), (-0.03806, 1.909, 0.9808), (-0.07466, 1.725, 0.9239), (-0.1084, 1.555, 0.8315), (-0.1379, 1.406, 0.7071), (-0.1622, 1.285, 0.5556), (-0.1802, 1.194, 0.3827), (-0.1913, 1.138, 0.1951), (-0.1951, 1.119, 5.96e-08), (-0.1913, 1.138, -0.1951), (-0.1802, 1.194, -0.3827), (-0.1622, 1.285, -0.5556), (-0.1379, 1.406, -0.7071), (-0.1084, 1.555, -0.8315), (-0.07466, 1.725, -0.9239), (-0.03806, 1.909, -0.9808), (-0.07466, 1.92, -0.9808), (-0.1464, 1.746, -0.9239), (-0.2126, 1.587, -0.8315), (-0.2706, 1.447, -0.7071), (-0.3182, 1.332, -0.5556), (-0.3536, 1.246, -0.3827), (-0.3753, 1.194, -0.1951), (-0.3827, 1.176, 5.96e-08), (-0.3753, 1.194, 0.1951), (-0.3536, 1.246, 0.3827), (-0.3182, 1.332, 0.5556), (-0.2706, 1.447, 0.7071), (-0.2126, 1.587, 0.8315), (-0.1464, 1.746, 0.9239), (-0.07466, 1.92, 0.9808), (-0.1084, 1.938, 0.9808), (-0.2126, 1.782, 0.9239), (-0.3087, 1.638, 0.8315), (-0.3928, 1.512, 0.7071), (-0.4619, 1.409, 0.5556), (-0.5133, 1.332, 0.3827), (-0.5449, 1.285, 0.1951), (-0.5556, 1.269, 5.96e-08), (-0.5449, 1.285, -0.1951), (-0.5133, 1.332, -0.3827), (-0.4619, 1.409, -0.5556), (-0.3928, 1.512, -0.7071), (-0.3087, 1.638, -0.8315), (-0.2126, 1.782, -0.9239), (-0.1084, 1.938, -0.9808), (-0.1379, 1.962, -0.9808), (-0.2706, 1.829, -0.9239), (-0.3928, 1.707, -0.8315), (-0.5, 1.6, -0.7071), (-0.5879, 1.512, -0.5556), (-0.6533, 1.447, -0.3827), (-0.6935, 1.406, -0.1951), (-0.7071, 1.393, 5.96e-08), (-0.6935, 1.406, 0.1951), (-0.6533, 1.447, 0.3827), (-0.5879, 1.512, 0.5556), (-0.5, 1.6, 0.7071), (-0.3928, 1.707, 0.8315), (-0.2706, 1.829, 0.9239), (-0.1379, 1.962, 0.9808), (-0.1622, 1.992, 0.9808), (-0.3182, 1.887, 0.9239), (-0.4619, 1.791, 0.8315), (-0.5879, 1.707, 0.7071), (-0.6913, 1.638, 0.5556), (-0.7682, 1.587, 0.3827), (-0.8155, 1.555, 0.1951), (-0.8315, 1.544, 5.96e-08), (-0.8155, 1.555, -0.1951), (-0.7682, 1.587, -0.3827), (-0.6913, 1.638, -0.5556), (-0.5879, 1.707, -0.7071), (-0.4619, 1.791, -0.8315), (-0.3182, 1.887, -0.9239), (-0.1622, 1.992, -0.9808), (-0.1802, 2.025, -0.9808), (-0.3536, 1.954, -0.9239), (-0.5133, 1.887, -0.8315), (-0.6533, 1.829, -0.7071), (-0.7682, 1.782, -0.5556), (-0.8536, 1.746, -0.3827), (-0.9061, 1.725, -0.1951), (-0.9239, 1.717, 5.96e-08), (-0.9061, 1.725, 0.1951), (-0.8536, 1.746, 0.3827), (-0.7682, 1.782, 0.5556), (-0.6533, 1.829, 0.7071), (-0.5133, 1.887, 0.8315), (-0.3536, 1.954, 0.9239), (-0.1802, 2.025, 0.9808), (-0.1913, 2.062, 0.9808), (-0.3753, 2.025, 0.9239), (-0.5449, 1.992, 0.8315), (-0.6935, 1.962, 0.7071), (-0.8155, 1.938, 0.5556), (-0.9061, 1.92, 0.3827), (-0.9619, 1.909, 0.1951), (-0.9808, 1.905, 5.96e-08), (-0.9619, 1.909, -0.1951), (-0.9061, 1.92, -0.3827), (-0.8155, 1.938, -0.5556), (-0.6935, 1.962, -0.7071), (-0.5449, 1.992, -0.8315), (-0.3753, 2.025, -0.9239), (-0.1913, 2.062, -0.9808), (-0.1951, 2.1, -0.9808), (-0.3827, 2.1, -0.9239), (-0.5556, 2.1, -0.8315), (-0.7071, 2.1, -0.7071), (-0.8315, 2.1, -0.5556), (-0.9239, 2.1, -0.3827), (-0.9808, 2.1, -0.1951), (-1.0, 2.1, 5.96e-08), (-0.9808, 2.1, 0.1951), (-0.9239, 2.1, 0.3827), (-0.8315, 2.1, 0.5556), (-0.7071, 2.1, 0.7071), (-0.5556, 2.1, 0.8315), (-0.3827, 2.1, 0.9239), (-0.1951, 2.1, 0.9808), (-0.1913, 2.138, 0.9808), (-0.3753, 2.175, 0.9239), (-0.5449, 2.208, 0.8315), (-0.6935, 2.238, 0.7071), (-0.8155, 2.262, 0.5556), (-0.9061, 2.28, 0.3827), (-0.9619, 2.291, 0.1951), (-0.9808, 2.295, 5.96e-08), (-0.9619, 2.291, -0.1951), (-0.9061, 2.28, -0.3827), (-0.8155, 2.262, -0.5556), (-0.6935, 2.238, -0.7071), (-0.5449, 2.208, -0.8315), (-0.3753, 2.175, -0.9239), (-0.1913, 2.138, -0.9808), (-0.1802, 2.175, -0.9808), (-0.3536, 2.246, -0.9239), (-0.5133, 2.313, -0.8315), (-0.6533, 2.371, -0.7071), (-0.7682, 2.418, -0.5556), (-0.8536, 2.454, -0.3827), (-0.9061, 2.475, -0.1951), (-0.9239, 2.483, 5.96e-08), (-0.9061, 2.475, 0.1951), (-0.8536, 2.454, 0.3827), (-0.7682, 2.418, 0.5556), (-0.6533, 2.371, 0.7071), (-0.5133, 2.313, 0.8315), (-0.3536, 2.246, 0.9239), (-0.1802, 2.175, 0.9808), (-0.1622, 2.208, 0.9808), (-0.3182, 2.313, 0.9239), (-0.4619, 2.409, 0.8315), (-0.5879, 2.493, 0.7071), (-0.6913, 2.562, 0.5556), (-0.7682, 2.613, 0.3827), (-0.8155, 2.645, 0.1951), (-0.8315, 2.656, 5.96e-08), (-0.8155, 2.645, -0.1951), (-0.7682, 2.613, -0.3827), (-0.6913, 2.562, -0.5556), (-0.5879, 2.493, -0.7071), (-0.4619, 2.409, -0.8315), (-0.3182, 2.313, -0.9239), (-0.1622, 2.208, -0.9808), (-0.1379, 2.238, -0.9808), (-0.2706, 2.371, -0.9239), (-0.3928, 2.493, -0.8315), (-0.5, 2.6, -0.7071), (-0.5879, 2.688, -0.5556), (-0.6533, 2.753, -0.3827), (-0.6935, 2.794, -0.1951), (-0.7071, 2.807, 5.96e-08), (-0.6935, 2.794, 0.1951), (-0.6533, 2.753, 0.3827), (-0.5879, 2.688, 0.5556), (-0.5, 2.6, 0.7071), (-0.3928, 2.493, 0.8315), (-0.2706, 2.371, 0.9239), (-0.1379, 2.238, 0.9808), (-0.1084, 2.262, 0.9808), (-0.2126, 2.418, 0.9239), (-0.3087, 2.562, 0.8315), (-0.3928, 2.688, 0.7071), (-0.4619, 2.791, 0.5556), (-0.5133, 2.868, 0.3827), (-0.5449, 2.915, 0.1951), (-0.5556, 2.931, 5.96e-08), (-0.5449, 2.915, -0.1951), (-0.5133, 2.868, -0.3827), (-0.4619, 2.791, -0.5556), (-0.3928, 2.688, -0.7071), (-0.3087, 2.562, -0.8315), (-0.2126, 2.418, -0.9239), (-0.1084, 2.262, -0.9808), (-0.07466, 2.28, -0.9808), (-0.1464, 2.454, -0.9239), (-0.2126, 2.613, -0.8315), (-0.2706, 2.753, -0.7071), (-0.3182, 2.868, -0.5556), (-0.3536, 2.954, -0.3827), (-0.3753, 3.006, -0.1951), (-0.3827, 3.024, 5.96e-08), (-0.3753, 3.006, 0.1951), (-0.3536, 2.954, 0.3827), (-0.3182, 2.868, 0.5556), (-0.2706, 2.753, 0.7071), (-0.2126, 2.613, 0.8315), (-0.1464, 2.454, 0.9239), (-0.07466, 2.28, 0.9808), (-0.03806, 2.291, 0.9808), (-0.07466, 2.475, 0.9239), (-0.1084, 2.645, 0.8315), (-0.1379, 2.794, 0.7071), (-0.1622, 2.915, 0.5556), (-0.1802, 3.006, 0.3827), (-0.1913, 3.062, 0.1951), (-0.1951, 3.081, 5.96e-08), (-0.1913, 3.062, -0.1951), (-0.1802, 3.006, -0.3827), (-0.1622, 2.915, -0.5556), (-0.1379, 2.794, -0.7071), (-0.1084, 2.645, -0.8315), (-0.07466, 2.475, -0.9239), (-0.03806, 2.291, -0.9808), (-1.118e-08, 2.295, -0.9808), (-7.451e-09, 2.483, -0.9239), (-1.49e-08, 2.656, -0.8315), (1.49e-08, 2.807, -0.7071), (-8.941e-08, 2.931, -0.5556), (-7.451e-08, 3.024, -0.3827), (-8.941e-08, 3.081, -0.1951), (-1.639e-07, 3.1, 5.96e-08), (-8.941e-08, 3.081, 0.1951), (4.47e-08, 3.024, 0.3827), (-8.941e-08, 2.931, 0.5556), (1.49e-08, 2.807, 0.7071), (-5.215e-08, 2.656, 0.8315), (-2.235e-08, 2.483, 0.9239), (-1.118e-08, 2.295, 0.9808), (0.03806, 2.291, 0.9808), (0.07466, 2.475, 0.9239), (0.1084, 2.645, 0.8315), (0.1379, 2.794, 0.7071), (0.1622, 2.915, 0.5556), (0.1802, 3.006, 0.3827), (0.1913, 3.062, 0.1951), (0.1951, 3.081, 5.96e-08), (0.1913, 3.062, -0.1951), (0.1802, 3.006, -0.3827), (0.1622, 2.915, -0.5556), (0.1379, 2.794, -0.7071), (0.1084, 2.645, -0.8315), (0.07466, 2.475, -0.9239), (0.03806, 2.291, -0.9808), (-1.247e-07, 2.1, -1.0), (0.07466, 2.28, -0.9808), (0.1464, 2.454, -0.9239), (0.2126, 2.613, -0.8315), (0.2706, 2.753, -0.7071), (0.3182, 2.868, -0.5556), (0.3536, 2.954, -0.3827), (0.3753, 3.006, -0.1951), (0.3827, 3.024, 5.96e-08), (0.3753, 3.006, 0.1951), (0.3536, 2.954, 0.3827), (0.3182, 2.868, 0.5556), (0.2706, 2.753, 0.7071), (0.2126, 2.613, 0.8315), (0.1464, 2.454, 0.9239), (0.07466, 2.28, 0.9808), (0.0, 2.1, 1.0), (0.1084, 2.262, 0.9808), (0.2126, 2.418, 0.9239), (0.3087, 2.562, 0.8315), (0.3928, 2.688, 0.7071), (0.4619, 2.791, 0.5556), (0.5133, 2.868, 0.3827), (0.5449, 2.915, 0.1951), (0.5556, 2.931, 5.96e-08), (0.5449, 2.915, -0.1951), (0.5133, 2.868, -0.3827), (0.4619, 2.791, -0.5556), (0.3928, 2.688, -0.7071), (0.3087, 2.562, -0.8315), (0.2126, 2.418, -0.9239), (0.1084, 2.262, -0.9808), (0.1379, 2.238, -0.9808), (0.2706, 2.371, -0.9239), (0.3928, 2.493, -0.8315), (0.5, 2.6, -0.7071), (0.5879, 2.688, -0.5556), (0.6533, 2.753, -0.3827), (0.6935, 2.794, -0.1951), (0.7071, 2.807, 5.96e-08), (0.6935, 2.794, 0.1951), (0.6533, 2.753, 0.3827), (0.5879, 2.688, 0.5556), (0.5, 2.6, 0.7071), (0.3928, 2.493, 0.8315), (0.2706, 2.371, 0.9239), (0.1379, 2.238, 0.9808), (0.1622, 2.208, 0.9808), (0.3182, 2.313, 0.9239), (0.4619, 2.409, 0.8315), (0.5879, 2.493, 0.7071), (0.6913, 2.562, 0.5556), (0.7682, 2.613, 0.3827), (0.8155, 2.645, 0.1951), (0.8315, 2.656, 5.96e-08), (0.8155, 2.645, -0.1951), (0.7682, 2.613, -0.3827), (0.6913, 2.562, -0.5556), (0.5879, 2.493, -0.7071), (0.4619, 2.409, -0.8315), (0.3182, 2.313, -0.9239), (0.1622, 2.208, -0.9808), (0.1802, 2.175, -0.9808), (0.3536, 2.246, -0.9239), (0.5133, 2.313, -0.8315), (0.6533, 2.371, -0.7071), (0.7682, 2.418, -0.5556), (0.8536, 2.454, -0.3827), (0.9061, 2.475, -0.1951), (0.9239, 2.483, 5.96e-08), (0.9061, 2.475, 0.1951), (0.8536, 2.454, 0.3827), (0.7682, 2.418, 0.5556), (0.6533, 2.371, 0.7071), (0.5133, 2.313, 0.8315), (0.3536, 2.246, 0.9239), (0.1802, 2.175, 0.9808), (0.1913, 2.138, 0.9808), (0.3753, 2.175, 0.9239), (0.5449, 2.208, 0.8315), (0.6935, 2.238, 0.7071), (0.8155, 2.262, 0.5556), (0.9061, 2.28, 0.3827), (0.9619, 2.291, 0.1951), (0.9808, 2.295, 5.96e-08), (0.9619, 2.291, -0.1951), (0.9061, 2.28, -0.3827), (0.8155, 2.262, -0.5556), (0.6935, 2.238, -0.7071), (0.5449, 2.208, -0.8315), (0.3753, 2.175, -0.9239), (0.1913, 2.138, -0.9808), (1.119, -1.341e-07, -0.1951), (0.1913, -2.062, -0.9808), (0.3753, -2.025, -0.9239), (0.5449, -1.992, -0.8315), (0.6935, -1.962, -0.7071), (0.8155, -1.938, -0.5556), (0.9061, -1.92, -0.3827), (0.9619, -1.909, -0.1951), (0.9808, -1.905, 5.96e-08), (0.9619, -1.909, 0.1951), (0.9061, -1.92, 0.3827), (0.8155, -1.938, 0.5556), (0.6935, -1.962, 0.7071), (0.5449, -1.992, 0.8315), (0.3753, -2.025, 0.9239), (0.1913, -2.062, 0.9808), (0.1802, -2.025, 0.9808), (0.3536, -1.954, 0.9239), (0.5133, -1.887, 0.8315), (0.6533, -1.829, 0.7071), (0.7682, -1.782, 0.5556), (0.8536, -1.746, 0.3827), (0.9061, -1.725, 0.1951), (0.9239, -1.717, 5.96e-08), (0.9061, -1.725, -0.1951), (0.8536, -1.746, -0.3827), (0.7682, -1.782, -0.5556), (0.6533, -1.829, -0.7071), (0.5133, -1.887, -0.8315), (0.3536, -1.954, -0.9239), (0.1802, -2.025, -0.9808), (0.1622, -1.992, -0.9808), (0.3182, -1.887, -0.9239), (0.4619, -1.791, -0.8315), (0.5879, -1.707, -0.7071), (0.6913, -1.638, -0.5556), (0.7682, -1.587, -0.3827), (0.8155, -1.555, -0.1951), (0.8315, -1.544, 5.96e-08), (0.8155, -1.555, 0.1951), (0.7682, -1.587, 0.3827), (0.6913, -1.638, 0.5556), (0.5879, -1.707, 0.7071), (0.4619, -1.791, 0.8315), (0.3182, -1.887, 0.9239), (0.1622, -1.992, 0.9808), (0.1379, -1.962, 0.9808), (0.2706, -1.829, 0.9239), (0.3928, -1.707, 0.8315), (0.5, -1.6, 0.7071), (0.5879, -1.512, 0.5556), (0.6533, -1.447, 0.3827), (0.6935, -1.406, 0.1951), (0.7071, -1.393, 5.96e-08), (0.6935, -1.406, -0.1951), (0.6533, -1.447, -0.3827), (0.5879, -1.512, -0.5556), (0.5, -1.6, -0.7071), (0.3928, -1.707, -0.8315), (0.2706, -1.829, -0.9239), (0.1379, -1.962, -0.9808), (0.1084, -1.938, -0.9808), (0.2126, -1.782, -0.9239), (0.3087, -1.638, -0.8315), (0.3928, -1.512, -0.7071), (0.4619, -1.409, -0.5556), (0.5133, -1.332, -0.3827), (0.5449, -1.285, -0.1951), (0.5556, -1.269, 5.96e-08), (0.5449, -1.285, 0.1951), (0.5133, -1.332, 0.3827), (0.4619, -1.409, 0.5556), (0.3928, -1.512, 0.7071), (0.3087, -1.638, 0.8315), (0.2126, -1.782, 0.9239), (0.1084, -1.938, 0.9808), (0.0, -2.1, 1.0), (0.07466, -1.92, 0.9808), (0.1464, -1.746, 0.9239), (0.2126, -1.587, 0.8315), (0.2706, -1.447, 0.7071), (0.3182, -1.332, 0.5556), (0.3536, -1.246, 0.3827), (0.3753, -1.194, 0.1951), (0.3827, -1.176, 5.96e-08), (0.3753, -1.194, -0.1951), (0.3536, -1.246, -0.3827), (0.3182, -1.332, -0.5556), (0.2706, -1.447, -0.7071), (0.2126, -1.587, -0.8315), (0.1464, -1.746, -0.9239), (0.07466, -1.92, -0.9808), (-1.247e-07, -2.1, -1.0), (0.03806, -1.909, -0.9808), (0.07466, -1.725, -0.9239), (0.1084, -1.555, -0.8315), (0.1379, -1.406, -0.7071), (0.1622, -1.285, -0.5556), (0.1802, -1.194, -0.3827), (0.1913, -1.138, -0.1951), (0.1951, -1.119, 5.96e-08), (0.1913, -1.138, 0.1951), (0.1802, -1.194, 0.3827), (0.1622, -1.285, 0.5556), (0.1379, -1.406, 0.7071), (0.1084, -1.555, 0.8315), (0.07466, -1.725, 0.9239), (0.03806, -1.909, 0.9808), (-1.118e-08, -1.905, 0.9808), (-2.235e-08, -1.717, 0.9239), (-5.215e-08, -1.544, 0.8315), (1.49e-08, -1.393, 0.7071), (-8.941e-08, -1.269, 0.5556), (4.47e-08, -1.176, 0.3827), (-8.941e-08, -1.119, 0.1951), (-1.639e-07, -1.1, 5.96e-08), (-8.941e-08, -1.119, -0.1951), (-7.451e-08, -1.176, -0.3827), (-8.941e-08, -1.269, -0.5556), (1.49e-08, -1.393, -0.7071), (-1.49e-08, -1.544, -0.8315), (-7.451e-09, -1.717, -0.9239), (-1.118e-08, -1.905, -0.9808), (-0.03806, -1.909, -0.9808), (-0.07466, -1.725, -0.9239), (-0.1084, -1.555, -0.8315), (-0.1379, -1.406, -0.7071), (-0.1622, -1.285, -0.5556), (-0.1802, -1.194, -0.3827), (-0.1913, -1.138, -0.1951), (-0.1951, -1.119, 5.96e-08), (-0.1913, -1.138, 0.1951), (-0.1802, -1.194, 0.3827), (-0.1622, -1.285, 0.5556), (-0.1379, -1.406, 0.7071), (-0.1084, -1.555, 0.8315), (-0.07466, -1.725, 0.9239), (-0.03806, -1.909, 0.9808), (-0.07466, -1.92, 0.9808), (-0.1464, -1.746, 0.9239), (-0.2126, -1.587, 0.8315), (-0.2706, -1.447, 0.7071), (-0.3182, -1.332, 0.5556), (-0.3536, -1.246, 0.3827), (-0.3753, -1.194, 0.1951), (-0.3827, -1.176, 5.96e-08), (-0.3753, -1.194, -0.1951), (-0.3536, -1.246, -0.3827), (-0.3182, -1.332, -0.5556), (-0.2706, -1.447, -0.7071), (-0.2126, -1.587, -0.8315), (-0.1464, -1.746, -0.9239), (-0.07466, -1.92, -0.9808), (-0.1084, -1.938, -0.9808), (-0.2126, -1.782, -0.9239), (-0.3087, -1.638, -0.8315), (-0.3928, -1.512, -0.7071), (-0.4619, -1.409, -0.5556), (-0.5133, -1.332, -0.3827), (-0.5449, -1.285, -0.1951), (-0.5556, -1.269, 5.96e-08), (-0.5449, -1.285, 0.1951), (-0.5133, -1.332, 0.3827), (-0.4619, -1.409, 0.5556), (-0.3928, -1.512, 0.7071), (-0.3087, -1.638, 0.8315), (-0.2126, -1.782, 0.9239), (-0.1084, -1.938, 0.9808), (-0.1379, -1.962, 0.9808), (-0.2706, -1.829, 0.9239), (-0.3928, -1.707, 0.8315), (-0.5, -1.6, 0.7071), (-0.5879, -1.512, 0.5556), (-0.6533, -1.447, 0.3827), (-0.6935, -1.406, 0.1951), (-0.7071, -1.393, 5.96e-08), (-0.6935, -1.406, -0.1951), (-0.6533, -1.447, -0.3827), (-0.5879, -1.512, -0.5556), (-0.5, -1.6, -0.7071), (-0.3928, -1.707, -0.8315), (-0.2706, -1.829, -0.9239), (-0.1379, -1.962, -0.9808), (-0.1622, -1.992, -0.9808), (-0.3182, -1.887, -0.9239), (-0.4619, -1.791, -0.8315), (-0.5879, -1.707, -0.7071), (-0.6913, -1.638, -0.5556), (-0.7682, -1.587, -0.3827), (-0.8155, -1.555, -0.1951), (-0.8315, -1.544, 5.96e-08), (-0.8155, -1.555, 0.1951), (-0.7682, -1.587, 0.3827), (-0.6913, -1.638, 0.5556), (-0.5879, -1.707, 0.7071), (-0.4619, -1.791, 0.8315), (-0.3182, -1.887, 0.9239), (-0.1622, -1.992, 0.9808), (-0.1802, -2.025, 0.9808), (-0.3536, -1.954, 0.9239), (-0.5133, -1.887, 0.8315), (-0.6533, -1.829, 0.7071), (-0.7682, -1.782, 0.5556), (-0.8536, -1.746, 0.3827), (-0.9061, -1.725, 0.1951), (-0.9239, -1.717, 5.96e-08), (-0.9061, -1.725, -0.1951), (-0.8536, -1.746, -0.3827), (-0.7682, -1.782, -0.5556), (-0.6533, -1.829, -0.7071), (-0.5133, -1.887, -0.8315), (-0.3536, -1.954, -0.9239), (-0.1802, -2.025, -0.9808), (-0.1913, -2.062, -0.9808), (-0.3753, -2.025, -0.9239), (-0.5449, -1.992, -0.8315), (-0.6935, -1.962, -0.7071), (-0.8155, -1.938, -0.5556), (-0.9061, -1.92, -0.3827), (-0.9619, -1.909, -0.1951), (-0.9808, -1.905, 5.96e-08), (-0.9619, -1.909, 0.1951), (-0.9061, -1.92, 0.3827), (-0.8155, -1.938, 0.5556), (-0.6935, -1.962, 0.7071), (-0.5449, -1.992, 0.8315), (-0.3753, -2.025, 0.9239), (-0.1913, -2.062, 0.9808), (-0.1951, -2.1, 0.9808), (-0.3827, -2.1, 0.9239), (-0.5556, -2.1, 0.8315), (-0.7071, -2.1, 0.7071), (-0.8315, -2.1, 0.5556), (-0.9239, -2.1, 0.3827), (-0.9808, -2.1, 0.1951), (-1.0, -2.1, 5.96e-08), (-0.9808, -2.1, -0.1951), (-0.9239, -2.1, -0.3827), (-0.8315, -2.1, -0.5556), (-0.7071, -2.1, -0.7071), (-0.5556, -2.1, -0.8315), (-0.3827, -2.1, -0.9239), (-0.1951, -2.1, -0.9808), (-0.1913, -2.138, -0.9808), (-0.3753, -2.175, -0.9239), (-0.5449, -2.208, -0.8315), (-0.6935, -2.238, -0.7071), (-0.8155, -2.262, -0.5556), (-0.9061, -2.28, -0.3827), (-0.9619, -2.291, -0.1951), (-0.9808, -2.295, 5.96e-08), (-0.9619, -2.291, 0.1951), (-0.9061, -2.28, 0.3827), (-0.8155, -2.262, 0.5556), (-0.6935, -2.238, 0.7071), (-0.5449, -2.208, 0.8315), (-0.3753, -2.175, 0.9239), (-0.1913, -2.138, 0.9808), (-0.1802, -2.175, 0.9808), (-0.3536, -2.246, 0.9239), (-0.5133, -2.313, 0.8315), (-0.6533, -2.371, 0.7071), (-0.7682, -2.418, 0.5556), (-0.8536, -2.454, 0.3827), (-0.9061, -2.475, 0.1951), (-0.9239, -2.483, 5.96e-08), (-0.9061, -2.475, -0.1951), (-0.8536, -2.454, -0.3827), (-0.7682, -2.418, -0.5556), (-0.6533, -2.371, -0.7071), (-0.5133, -2.313, -0.8315), (-0.3536, -2.246, -0.9239), (-0.1802, -2.175, -0.9808), (-0.1622, -2.208, -0.9808), (-0.3182, -2.313, -0.9239), (-0.4619, -2.409, -0.8315), (-0.5879, -2.493, -0.7071), (-0.6913, -2.562, -0.5556), (-0.7682, -2.613, -0.3827), (-0.8155, -2.645, -0.1951), (-0.8315, -2.656, 5.96e-08), (-0.8155, -2.645, 0.1951), (-0.7682, -2.613, 0.3827), (-0.6913, -2.562, 0.5556), (-0.5879, -2.493, 0.7071), (-0.4619, -2.409, 0.8315), (-0.3182, -2.313, 0.9239), (-0.1622, -2.208, 0.9808), (-0.1379, -2.238, 0.9808), (-0.2706, -2.371, 0.9239), (-0.3928, -2.493, 0.8315), (-0.5, -2.6, 0.7071), (-0.5879, -2.688, 0.5556), (-0.6533, -2.753, 0.3827), (-0.6935, -2.794, 0.1951), (-0.7071, -2.807, 5.96e-08), (-0.6935, -2.794, -0.1951), (-0.6533, -2.753, -0.3827), (-0.5879, -2.688, -0.5556), (-0.5, -2.6, -0.7071), (-0.3928, -2.493, -0.8315), (-0.2706, -2.371, -0.9239), (-0.1379, -2.238, -0.9808), (-0.1084, -2.262, -0.9808), (-0.2126, -2.418, -0.9239), (-0.3087, -2.562, -0.8315), (-0.3928, -2.688, -0.7071), (-0.4619, -2.791, -0.5556), (-0.5133, -2.868, -0.3827), (-0.5449, -2.915, -0.1951), (-0.5556, -2.931, 5.96e-08), (-0.5449, -2.915, 0.1951), (-0.5133, -2.868, 0.3827), (-0.4619, -2.791, 0.5556), (-0.3928, -2.688, 0.7071), (-0.3087, -2.562, 0.8315), (-0.2126, -2.418, 0.9239), (-0.1084, -2.262, 0.9808), (-0.07466, -2.28, 0.9808), (-0.1464, -2.454, 0.9239), (-0.2126, -2.613, 0.8315), (-0.2706, -2.753, 0.7071), (-0.3182, -2.868, 0.5556), (-0.3536, -2.954, 0.3827), (-0.3753, -3.006, 0.1951), (-0.3827, -3.024, 5.96e-08), (-0.3753, -3.006, -0.1951), (-0.3536, -2.954, -0.3827), (-0.3182, -2.868, -0.5556), (-0.2706, -2.753, -0.7071), (-0.2126, -2.613, -0.8315), (-0.1464, -2.454, -0.9239), (-0.07466, -2.28, -0.9808), (-0.03806, -2.291, -0.9808), (-0.07466, -2.475, -0.9239), (-0.1084, -2.645, -0.8315), (-0.1379, -2.794, -0.7071), (-0.1622, -2.915, -0.5556), (-0.1802, -3.006, -0.3827), (-0.1913, -3.062, -0.1951), (-0.1951, -3.081, 5.96e-08), (-0.1913, -3.062, 0.1951), (-0.1802, -3.006, 0.3827), (-0.1622, -2.915, 0.5556), (-0.1379, -2.794, 0.7071), (-0.1084, -2.645, 0.8315), (-0.07466, -2.475, 0.9239), (-0.03806, -2.291, 0.9808), (1.863e-08, -2.295, 0.9808), (5.215e-08, -2.483, 0.9239), (1.49e-07, -2.656, 0.8315), (2.98e-08, -2.807, 0.7071), (1.639e-07, -2.931, 0.5556), (1.49e-08, -3.024, 0.3827), (2.682e-07, -3.081, 0.1951), (4.47e-07, -3.1, 5.96e-08), (2.682e-07, -3.081, -0.1951), (8.941e-08, -3.024, -0.3827), (1.043e-07, -2.931, -0.5556), (2.98e-08, -2.807, -0.7071), (8.941e-08, -2.656, -0.8315), (2.235e-08, -2.483, -0.9239), (2.98e-08, -2.295, -0.9808), (0.03806, -2.291, -0.9808), (0.07466, -2.475, -0.9239), (0.1084, -2.645, -0.8315), (0.1379, -2.794, -0.7071), (0.1622, -2.915, -0.5556), (0.1802, -3.006, -0.3827), (0.1913, -3.062, -0.1951), (0.1951, -3.081, 5.96e-08), (0.1913, -3.062, 0.1951), (0.1802, -3.006, 0.3827), (0.1622, -2.915, 0.5556), (0.1379, -2.794, 0.7071), (0.1084, -2.645, 0.8315), (0.07466, -2.475, 0.9239), (0.03806, -2.291, 0.9808), (0.07466, -2.28, 0.9808), (0.1464, -2.454, 0.9239), (0.2126, -2.613, 0.8315), (0.2706, -2.753, 0.7071), (0.3182, -2.868, 0.5556), (0.3536, -2.954, 0.3827), (0.3753, -3.006, 0.1951), (0.3827, -3.024, 5.96e-08), (0.3753, -3.006, -0.1951), (0.3536, -2.954, -0.3827), (0.3182, -2.868, -0.5556), (0.2706, -2.753, -0.7071), (0.2126, -2.613, -0.8315), (0.1464, -2.454, -0.9239), (0.07466, -2.28, -0.9808), (0.1084, -2.262, -0.9808), (0.2126, -2.418, -0.9239), (0.3087, -2.562, -0.8315), (0.3928, -2.688, -0.7071), (0.4619, -2.791, -0.5556), (0.5133, -2.868, -0.3827), (0.5449, -2.915, -0.1951), (0.5556, -2.931, 5.96e-08), (0.5449, -2.915, 0.1951), (0.5133, -2.868, 0.3827), (0.4619, -2.791, 0.5556), (0.3928, -2.688, 0.7071), (0.3087, -2.562, 0.8315), (0.2126, -2.418, 0.9239), (0.1084, -2.262, 0.9808), (0.1379, -2.238, 0.9808), (0.2706, -2.371, 0.9239), (0.3928, -2.493, 0.8315), (0.5, -2.6, 0.7071), (0.5879, -2.688, 0.5556), (0.6533, -2.753, 0.3827), (0.6935, -2.794, 0.1951), (0.7071, -2.807, 5.96e-08), (0.6935, -2.794, -0.1951), (0.6533, -2.753, -0.3827), (0.5879, -2.688, -0.5556), (0.5, -2.6, -0.7071), (0.3928, -2.493, -0.8315), (0.2706, -2.371, -0.9239), (0.1379, -2.238, -0.9808), (0.1622, -2.208, -0.9808), (0.3182, -2.313, -0.9239), (0.4619, -2.409, -0.8315), (0.5879, -2.493, -0.7071), (0.6913, -2.562, -0.5556), (0.7682, -2.613, -0.3827), (0.8155, -2.645, -0.1951), (0.8315, -2.656, 5.96e-08), (0.8155, -2.645, 0.1951), (0.7682, -2.613, 0.3827), (0.6913, -2.562, 0.5556), (0.5879, -2.493, 0.7071), (0.4619, -2.409, 0.8315), (0.3182, -2.313, 0.9239), (0.1622, -2.208, 0.9808), (0.1802, -2.175, 0.9808), (0.3536, -2.246, 0.9239), (0.5133, -2.313, 0.8315), (0.6533, -2.371, 0.7071), (0.7682, -2.418, 0.5556), (0.8536, -2.454, 0.3827), (0.9061, -2.475, 0.1951), (0.9239, -2.483, 5.96e-08), (0.9061, -2.475, -0.1951), (0.8536, -2.454, -0.3827), (0.7682, -2.418, -0.5556), (0.6533, -2.371, -0.7071), (0.5133, -2.313, -0.8315), (0.3536, -2.246, -0.9239), (0.1802, -2.175, -0.9808), (0.1913, -2.138, -0.9808), (0.3753, -2.175, -0.9239), (0.5449, -2.208, -0.8315), (0.6935, -2.238, -0.7071), (0.8155, -2.262, -0.5556), (0.9061, -2.28, -0.3827), (0.9619, -2.291, -0.1951), (0.9808, -2.295, 5.96e-08), (0.9619, -2.291, 0.1951), (0.9061, -2.28, 0.3827), (0.8155, -2.262, 0.5556), (0.6935, -2.238, 0.7071), (0.5449, -2.208, 0.8315), (0.3753, -2.175, 0.9239), (0.1913, -2.138, 0.9808), (0.1951, -2.1, 0.9808), (0.3827, -2.1, 0.9239), (0.5556, -2.1, 0.8315), (0.7071, -2.1, 0.7071), (0.8315, -2.1, 0.5556), (0.9239, -2.1, 0.3827), (0.9808, -2.1, 0.1951), (1.0, -2.1, 5.96e-08), (0.9808, -2.1, -0.1951), (0.9239, -2.1, -0.3827), (0.8315, -2.1, -0.5556), (0.7071, -2.1, -0.7071), (0.5556, -2.1, -0.8315), (0.3827, -2.1, -0.9239), (0.1951, -2.1, -0.9808), (1.119, -2.1, -0.1951)], [], [(390, 0, 29), (0, 1, 28, 29), (27, 28, 1, 2), (26, 27, 2, 3), (25, 26, 3, 4), (24, 25, 4, 5), (23, 24, 5, 6), (22, 23, 6, 7), (21, 22, 7, 8), (20, 21, 8, 9), (19, 20, 9, 10), (18, 19, 10, 11), (17, 18, 11, 12), (16, 17, 12, 13), (15, 16, 13, 14), (406, 15, 14), (406, 44, 15), (44, 43, 16, 15), (43, 42, 17, 16), (42, 41, 18, 17), (41, 40, 19, 18), (40, 39, 20, 19), (39, 38, 21, 20), (38, 37, 22, 21), (37, 36, 23, 22), (36, 35, 24, 23), (35, 34, 25, 24), (34, 33, 26, 25), (33, 32, 27, 26), (32, 31, 28, 27), (31, 30, 29, 28), (30, 390, 29), (59, 390, 30), (58, 59, 30, 31), (57, 58, 31, 32), (56, 57, 32, 33), (55, 56, 33, 34), (54, 55, 34, 35), (53, 54, 35, 36), (52, 53, 36, 37), (51, 52, 37, 38), (50, 51, 38, 39), (49, 50, 39, 40), (48, 49, 40, 41), (47, 48, 41, 42), (46, 47, 42, 43), (45, 46, 43, 44), (406, 45, 44), (406, 74, 45), (74, 73, 46, 45), (73, 72, 47, 46), (72, 71, 48, 47), (71, 70, 49, 48), (70, 69, 50, 49), (69, 68, 51, 50), (68, 67, 52, 51), (67, 66, 53, 52), (66, 65, 54, 53), (65, 64, 55, 54), (64, 63, 56, 55), (63, 62, 57, 56), (62, 61, 58, 57), (61, 60, 59, 58), (60, 390, 59), (89, 390, 60), (88, 89, 60, 61), (87, 88, 61, 62), (86, 87, 62, 63), (85, 86, 63, 64), (84, 85, 64, 65), (83, 84, 65, 66), (82, 83, 66, 67), (81, 82, 67, 68), (80, 81, 68, 69), (79, 80, 69, 70), (78, 79, 70, 71), (77, 78, 71, 72), (76, 77, 72, 73), (75, 76, 73, 74), (406, 75, 74), (406, 104, 75), (104, 103, 76, 75), (103, 102, 77, 76), (102, 101, 78, 77), (101, 100, 79, 78), (100, 99, 80, 79), (99, 98, 81, 80), (98, 97, 82, 81), (97, 96, 83, 82), (96, 95, 84, 83), (95, 94, 85, 84), (94, 93, 86, 85), (93, 92, 87, 86), (92, 91, 88, 87), (91, 90, 89, 88), (90, 390, 89), (119, 390, 90), (118, 119, 90, 91), (117, 118, 91, 92), (116, 117, 92, 93), (115, 116, 93, 94), (114, 115, 94, 95), (113, 114, 95, 96), (112, 113, 96, 97), (111, 112, 97, 98), (110, 111, 98, 99), (109, 110, 99, 100), (108, 109, 100, 101), (107, 108, 101, 102), (106, 107, 102, 103), (105, 106, 103, 104), (406, 105, 104), (406, 134, 105), (134, 133, 106, 105), (133, 132, 107, 106), (132, 131, 108, 107), (131, 130, 109, 108), (130, 129, 110, 109), (129, 128, 111, 110), (128, 127, 112, 111), (127, 126, 113, 112), (126, 125, 114, 113), (125, 124, 115, 114), (124, 123, 116, 115), (123, 122, 117, 116), (122, 121, 118, 117), (121, 120, 119, 118), (120, 390, 119), (149, 390, 120), (148, 149, 120, 121), (147, 148, 121, 122), (146, 147, 122, 123), (145, 146, 123, 124), (144, 145, 124, 125), (143, 144, 125, 126), (142, 143, 126, 127), (141, 142, 127, 128), (140, 141, 128, 129), (139, 140, 129, 130), (138, 139, 130, 131), (137, 138, 131, 132), (136, 137, 132, 133), (135, 136, 133, 134), (406, 135, 134), (406, 164, 135), (164, 163, 136, 135), (163, 162, 137, 136), (162, 161, 138, 137), (161, 160, 139, 138), (160, 159, 140, 139), (159, 158, 141, 140), (158, 157, 142, 141), (157, 156, 143, 142), (156, 155, 144, 143), (155, 154, 145, 144), (154, 153, 146, 145), (153, 152, 147, 146), (152, 151, 148, 147), (151, 150, 149, 148), (150, 390, 149), (179, 390, 150), (178, 179, 150, 151), (177, 178, 151, 152), (176, 177, 152, 153), (175, 176, 153, 154), (174, 175, 154, 155), (173, 174, 155, 156), (172, 173, 156, 157), (171, 172, 157, 158), (170, 171, 158, 159), (169, 170, 159, 160), (168, 169, 160, 161), (167, 168, 161, 162), (166, 167, 162, 163), (165, 166, 163, 164), (406, 165, 164), (406, 194, 165), (194, 193, 166, 165), (193, 192, 167, 166), (192, 191, 168, 167), (191, 190, 169, 168), (190, 189, 170, 169), (189, 188, 171, 170), (188, 187, 172, 171), (187, 186, 173, 172), (186, 185, 174, 173), (185, 184, 175, 174), (184, 183, 176, 175), (183, 182, 177, 176), (182, 181, 178, 177), (181, 180, 179, 178), (180, 390, 179), (209, 390, 180), (208, 209, 180, 181), (207, 208, 181, 182), (206, 207, 182, 183), (205, 206, 183, 184), (204, 205, 184, 185), (203, 204, 185, 186), (202, 203, 186, 187), (201, 202, 187, 188), (200, 201, 188, 189), (199, 200, 189, 190), (198, 199, 190, 191), (197, 198, 191, 192), (196, 197, 192, 193), (195, 196, 193, 194), (406, 195, 194), (406, 224, 195), (224, 223, 196, 195), (223, 222, 197, 196), (222, 221, 198, 197), (221, 220, 199, 198), (220, 219, 200, 199), (219, 218, 201, 200), (218, 217, 202, 201), (217, 216, 203, 202), (216, 215, 204, 203), (215, 214, 205, 204), (214, 213, 206, 205), (213, 212, 207, 206), (212, 211, 208, 207), (211, 210, 209, 208), (210, 390, 209), (239, 390, 210), (238, 239, 210, 211), (237, 238, 211, 212), (236, 237, 212, 213), (235, 236, 213, 214), (234, 235, 214, 215), (233, 234, 215, 216), (232, 233, 216, 217), (231, 232, 217, 218), (230, 231, 218, 219), (229, 230, 219, 220), (228, 229, 220, 221), (227, 228, 221, 222), (226, 227, 222, 223), (225, 226, 223, 224), (406, 225, 224), (406, 254, 225), (254, 253, 226, 225), (253, 252, 227, 226), (252, 251, 228, 227), (251, 250, 229, 228), (250, 249, 230, 229), (249, 248, 231, 230), (248, 247, 232, 231), (247, 246, 233, 232), (246, 245, 234, 233), (245, 244, 235, 234), (244, 243, 236, 235), (243, 242, 237, 236), (242, 241, 238, 237), (241, 240, 239, 238), (240, 390, 239), (269, 390, 240), (268, 269, 240, 241), (267, 268, 241, 242), (266, 267, 242, 243), (265, 266, 243, 244), (264, 265, 244, 245), (263, 264, 245, 246), (262, 263, 246, 247), (261, 262, 247, 248), (260, 261, 248, 249), (259, 260, 249, 250), (258, 259, 250, 251), (257, 258, 251, 252), (256, 257, 252, 253), (255, 256, 253, 254), (406, 255, 254), (406, 284, 255), (284, 283, 256, 255), (283, 282, 257, 256), (282, 281, 258, 257), (281, 280, 259, 258), (280, 279, 260, 259), (279, 278, 261, 260), (278, 277, 262, 261), (277, 276, 263, 262), (276, 275, 264, 263), (275, 274, 265, 264), (274, 273, 266, 265), (273, 272, 267, 266), (272, 271, 268, 267), (271, 270, 269, 268), (270, 390, 269), (299, 390, 270), (298, 299, 270, 271), (297, 298, 271, 272), (296, 297, 272, 273), (295, 296, 273, 274), (294, 295, 274, 275), (293, 294, 275, 276), (292, 293, 276, 277), (291, 292, 277, 278), (290, 291, 278, 279), (289, 290, 279, 280), (288, 289, 280, 281), (287, 288, 281, 282), (286, 287, 282, 283), (285, 286, 283, 284), (406, 285, 284), (406, 314, 285), (314, 313, 286, 285), (313, 312, 287, 286), (312, 311, 288, 287), (311, 310, 289, 288), (310, 309, 290, 289), (309, 308, 291, 290), (308, 307, 292, 291), (307, 306, 293, 292), (306, 305, 294, 293), (305, 304, 295, 294), (304, 303, 296, 295), (303, 302, 297, 296), (302, 301, 298, 297), (301, 300, 299, 298), (300, 390, 299), (329, 390, 300), (328, 329, 300, 301), (327, 328, 301, 302), (326, 327, 302, 303), (325, 326, 303, 304), (324, 325, 304, 305), (323, 324, 305, 306), (322, 323, 306, 307), (321, 322, 307, 308), (320, 321, 308, 309), (319, 320, 309, 310), (318, 319, 310, 311), (317, 318, 311, 312), (316, 317, 312, 313), (315, 316, 313, 314), (406, 315, 314), (406, 344, 315), (344, 343, 316, 315), (343, 342, 317, 316), (342, 341, 318, 317), (341, 340, 319, 318), (340, 339, 320, 319), (339, 338, 321, 320), (338, 337, 322, 321), (337, 336, 323, 322), (336, 335, 324, 323), (335, 334, 325, 324), (334, 333, 326, 325), (333, 332, 327, 326), (332, 331, 328, 327), (331, 330, 329, 328), (330, 390, 329), (359, 390, 330), (358, 359, 330, 331), (357, 358, 331, 332), (356, 357, 332, 333), (355, 356, 333, 334), (354, 355, 334, 335), (353, 354, 335, 336), (352, 353, 336, 337), (351, 352, 337, 338), (350, 351, 338, 339), (349, 350, 339, 340), (348, 349, 340, 341), (347, 348, 341, 342), (346, 347, 342, 343), (345, 346, 343, 344), (406, 345, 344), (406, 374, 345), (374, 373, 346, 345), (373, 372, 347, 346), (372, 371, 348, 347), (371, 370, 349, 348), (370, 369, 350, 349), (369, 368, 351, 350), (368, 367, 352, 351), (367, 366, 353, 352), (366, 365, 354, 353), (365, 364, 355, 354), (364, 363, 356, 355), (363, 362, 357, 356), (362, 361, 358, 357), (361, 360, 359, 358), (360, 390, 359), (389, 390, 360), (388, 389, 360, 361), (387, 388, 361, 362), (386, 387, 362, 363), (385, 386, 363, 364), (384, 385, 364, 365), (383, 384, 365, 366), (382, 383, 366, 367), (381, 382, 367, 368), (380, 381, 368, 369), (379, 380, 369, 370), (378, 379, 370, 371), (377, 378, 371, 372), (376, 377, 372, 373), (375, 376, 373, 374), (406, 375, 374), (406, 405, 375), (405, 404, 376, 375), (404, 403, 377, 376), (403, 402, 378, 377), (402, 401, 379, 378), (401, 400, 380, 379), (400, 399, 381, 380), (399, 398, 382, 381), (398, 397, 383, 382), (397, 396, 384, 383), (396, 395, 385, 384), (395, 394, 386, 385), (394, 393, 387, 386), (393, 392, 388, 387), (392, 391, 389, 388), (391, 390, 389), (421, 390, 391), (420, 421, 391, 392), (419, 420, 392, 393), (418, 419, 393, 394), (417, 418, 394, 395), (416, 417, 395, 396), (415, 416, 396, 397), (414, 415, 397, 398), (413, 414, 398, 399), (412, 413, 399, 400), (411, 412, 400, 401), (410, 411, 401, 402), (409, 410, 402, 403), (408, 409, 403, 404), (407, 408, 404, 405), (406, 407, 405), (406, 436, 407), (436, 435, 408, 407), (435, 434, 409, 408), (434, 433, 410, 409), (433, 432, 411, 410), (432, 431, 412, 411), (431, 430, 413, 412), (430, 429, 414, 413), (429, 428, 415, 414), (428, 427, 416, 415), (427, 426, 417, 416), (426, 425, 418, 417), (425, 424, 419, 418), (424, 423, 420, 419), (423, 422, 421, 420), (422, 390, 421), (451, 390, 422), (450, 451, 422, 423), (449, 450, 423, 424), (448, 449, 424, 425), (447, 448, 425, 426), (446, 447, 426, 427), (445, 446, 427, 428), (444, 445, 428, 429), (443, 444, 429, 430), (442, 443, 430, 431), (441, 442, 431, 432), (440, 441, 432, 433), (439, 440, 433, 434), (438, 439, 434, 435), (437, 438, 435, 436), (406, 437, 436), (406, 466, 437), (466, 465, 438, 437), (465, 464, 439, 438), (464, 463, 440, 439), (463, 462, 441, 440), (462, 461, 442, 441), (461, 460, 443, 442), (460, 459, 444, 443), (459, 458, 445, 444), (458, 457, 446, 445), (457, 456, 447, 446), (456, 455, 448, 447), (455, 454, 449, 448), (454, 453, 450, 449), (453, 452, 451, 450), (452, 390, 451), (481, 390, 452), (480, 481, 452, 453), (479, 480, 453, 454), (478, 479, 454, 455), (477, 478, 455, 456), (476, 477, 456, 457), (475, 476, 457, 458), (474, 475, 458, 459), (473, 474, 459, 460), (472, 473, 460, 461), (471, 472, 461, 462), (470, 471, 462, 463), (469, 470, 463, 464), (468, 469, 464, 465), (467, 468, 465, 466), (406, 467, 466), (406, 14, 467), (14, 13, 468, 467), (13, 12, 469, 468), (12, 11, 470, 469), (11, 10, 471, 470), (10, 9, 472, 471), (9, 8, 473, 472), (8, 7, 474, 473), (7, 6, 475, 474), (6, 5, 476, 475), (5, 4, 477, 476), (4, 3, 478, 477), (3, 2, 479, 478), (2, 1, 480, 479), (1, 0, 481, 480), (481, 0, 390), (511, 872, 482), (510, 511, 482, 483), (509, 510, 483, 484), (508, 509, 484, 485), (507, 508, 485, 486), (506, 507, 486, 487), (505, 506, 487, 488), (504, 505, 488, 489), (503, 504, 489, 490), (502, 503, 490, 491), (501, 502, 491, 492), (500, 501, 492, 493), (499, 500, 493, 494), (498, 499, 494, 495), (497, 498, 495, 496), (888, 497, 496), (888, 526, 497), (526, 525, 498, 497), (525, 524, 499, 498), (524, 523, 500, 499), (523, 522, 501, 500), (522, 521, 502, 501), (521, 520, 503, 502), (520, 519, 504, 503), (519, 518, 505, 504), (518, 517, 506, 505), (517, 516, 507, 506), (516, 515, 508, 507), (515, 514, 509, 508), (514, 513, 510, 509), (513, 512, 511, 510), (512, 872, 511), (541, 872, 512), (540, 541, 512, 513), (539, 540, 513, 514), (538, 539, 514, 515), (537, 538, 515, 516), (536, 537, 516, 517), (535, 536, 517, 518), (534, 535, 518, 519), (533, 534, 519, 520), (532, 533, 520, 521), (531, 532, 521, 522), (530, 531, 522, 523), (529, 530, 523, 524), (528, 529, 524, 525), (527, 528, 525, 526), (888, 527, 526), (888, 556, 527), (556, 555, 528, 527), (555, 554, 529, 528), (554, 553, 530, 529), (553, 552, 531, 530), (552, 551, 532, 531), (551, 550, 533, 532), (550, 549, 534, 533), (549, 548, 535, 534), (548, 547, 536, 535), (547, 546, 537, 536), (546, 545, 538, 537), (545, 544, 539, 538), (544, 543, 540, 539), (543, 542, 541, 540), (542, 872, 541), (571, 872, 542), (570, 571, 542, 543), (569, 570, 543, 544), (568, 569, 544, 545), (567, 568, 545, 546), (566, 567, 546, 547), (565, 566, 547, 548), (564, 565, 548, 549), (563, 564, 549, 550), (562, 563, 550, 551), (561, 562, 551, 552), (560, 561, 552, 553), (559, 560, 553, 554), (558, 559, 554, 555), (557, 558, 555, 556), (888, 557, 556), (888, 586, 557), (586, 585, 558, 557), (585, 584, 559, 558), (584, 583, 560, 559), (583, 582, 561, 560), (582, 581, 562, 561), (581, 580, 563, 562), (580, 579, 564, 563), (579, 578, 565, 564), (578, 577, 566, 565), (577, 576, 567, 566), (576, 575, 568, 567), (575, 574, 569, 568), (574, 573, 570, 569), (573, 572, 571, 570), (572, 872, 571), (601, 872, 572), (600, 601, 572, 573), (599, 600, 573, 574), (598, 599, 574, 575), (597, 598, 575, 576), (596, 597, 576, 577), (595, 596, 577, 578), (594, 595, 578, 579), (593, 594, 579, 580), (592, 593, 580, 581), (591, 592, 581, 582), (590, 591, 582, 583), (589, 590, 583, 584), (588, 589, 584, 585), (587, 588, 585, 586), (888, 587, 586), (888, 616, 587), (616, 615, 588, 587), (615, 614, 589, 588), (614, 613, 590, 589), (613, 612, 591, 590), (612, 611, 592, 591), (611, 610, 593, 592), (610, 609, 594, 593), (609, 608, 595, 594), (608, 607, 596, 595), (607, 606, 597, 596), (606, 605, 598, 597), (605, 604, 599, 598), (604, 603, 600, 599), (603, 602, 601, 600), (602, 872, 601), (631, 872, 602), (630, 631, 602, 603), (629, 630, 603, 604), (628, 629, 604, 605), (627, 628, 605, 606), (626, 627, 606, 607), (625, 626, 607, 608), (624, 625, 608, 609), (623, 624, 609, 610), (622, 623, 610, 611), (621, 622, 611, 612), (620, 621, 612, 613), (619, 620, 613, 614), (618, 619, 614, 615), (617, 618, 615, 616), (888, 617, 616), (888, 646, 617), (646, 645, 618, 617), (645, 644, 619, 618), (644, 643, 620, 619), (643, 642, 621, 620), (642, 641, 622, 621), (641, 640, 623, 622), (640, 639, 624, 623), (639, 638, 625, 624), (638, 637, 626, 625), (637, 636, 627, 626), (636, 635, 628, 627), (635, 634, 629, 628), (634, 633, 630, 629), (633, 632, 631, 630), (632, 872, 631), (661, 872, 632), (660, 661, 632, 633), (659, 660, 633, 634), (658, 659, 634, 635), (657, 658, 635, 636), (656, 657, 636, 637), (655, 656, 637, 638), (654, 655, 638, 639), (653, 654, 639, 640), (652, 653, 640, 641), (651, 652, 641, 642), (650, 651, 642, 643), (649, 650, 643, 644), (648, 649, 644, 645), (647, 648, 645, 646), (888, 647, 646), (888, 676, 647), (676, 675, 648, 647), (675, 674, 649, 648), (674, 673, 650, 649), (673, 672, 651, 650), (672, 671, 652, 651), (671, 670, 653, 652), (670, 669, 654, 653), (669, 668, 655, 654), (668, 667, 656, 655), (667, 666, 657, 656), (666, 665, 658, 657), (665, 664, 659, 658), (664, 663, 660, 659), (663, 662, 661, 660), (662, 872, 661), (691, 872, 662), (690, 691, 662, 663), (689, 690, 663, 664), (688, 689, 664, 665), (687, 688, 665, 666), (686, 687, 666, 667), (685, 686, 667, 668), (684, 685, 668, 669), (683, 684, 669, 670), (682, 683, 670, 671), (681, 682, 671, 672), (680, 681, 672, 673), (679, 680, 673, 674), (678, 679, 674, 675), (677, 678, 675, 676), (888, 677, 676), (888, 706, 677), (706, 705, 678, 677), (705, 704, 679, 678), (704, 703, 680, 679), (703, 702, 681, 680), (702, 701, 682, 681), (701, 700, 683, 682), (700, 699, 684, 683), (699, 698, 685, 684), (698, 697, 686, 685), (697, 696, 687, 686), (696, 695, 688, 687), (695, 694, 689, 688), (694, 693, 690, 689), (693, 692, 691, 690), (692, 872, 691), (721, 872, 692), (720, 721, 692, 693), (719, 720, 693, 694), (718, 719, 694, 695), (717, 718, 695, 696), (716, 717, 696, 697), (715, 716, 697, 698), (714, 715, 698, 699), (713, 714, 699, 700), (712, 713, 700, 701), (711, 712, 701, 702), (710, 711, 702, 703), (709, 710, 703, 704), (708, 709, 704, 705), (707, 708, 705, 706), (888, 707, 706), (888, 736, 707), (736, 735, 708, 707), (735, 734, 709, 708), (734, 733, 710, 709), (733, 732, 711, 710), (732, 731, 712, 711), (731, 730, 713, 712), (730, 729, 714, 713), (729, 728, 715, 714), (728, 727, 716, 715), (727, 726, 717, 716), (726, 725, 718, 717), (725, 724, 719, 718), (724, 723, 720, 719), (723, 722, 721, 720), (722, 872, 721), (751, 872, 722), (750, 751, 722, 723), (749, 750, 723, 724), (748, 749, 724, 725), (747, 748, 725, 726), (746, 747, 726, 727), (745, 746, 727, 728), (744, 745, 728, 729), (743, 744, 729, 730), (742, 743, 730, 731), (741, 742, 731, 732), (740, 741, 732, 733), (739, 740, 733, 734), (738, 739, 734, 735), (737, 738, 735, 736), (888, 737, 736), (888, 766, 737), (766, 765, 738, 737), (765, 764, 739, 738), (764, 763, 740, 739), (763, 762, 741, 740), (762, 761, 742, 741), (761, 760, 743, 742), (760, 759, 744, 743), (759, 758, 745, 744), (758, 757, 746, 745), (757, 756, 747, 746), (756, 755, 748, 747), (755, 754, 749, 748), (754, 753, 750, 749), (753, 752, 751, 750), (752, 872, 751), (781, 872, 752), (780, 781, 752, 753), (779, 780, 753, 754), (778, 779, 754, 755), (777, 778, 755, 756), (776, 777, 756, 757), (775, 776, 757, 758), (774, 775, 758, 759), (773, 774, 759, 760), (772, 773, 760, 761), (771, 772, 761, 762), (770, 771, 762, 763), (769, 770, 763, 764), (768, 769, 764, 765), (767, 768, 765, 766), (888, 767, 766), (888, 796, 767), (796, 795, 768, 767), (795, 794, 769, 768), (794, 793, 770, 769), (793, 792, 771, 770), (792, 791, 772, 771), (791, 790, 773, 772), (790, 789, 774, 773), (789, 788, 775, 774), (788, 787, 776, 775), (787, 786, 777, 776), (786, 785, 778, 777), (785, 784, 779, 778), (784, 783, 780, 779), (783, 782, 781, 780), (782, 872, 781), (811, 872, 782), (810, 811, 782, 783), (809, 810, 783, 784), (808, 809, 784, 785), (807, 808, 785, 786), (806, 807, 786, 787), (805, 806, 787, 788), (804, 805, 788, 789), (803, 804, 789, 790), (802, 803, 790, 791), (801, 802, 791, 792), (800, 801, 792, 793), (799, 800, 793, 794), (798, 799, 794, 795), (797, 798, 795, 796), (888, 797, 796), (888, 826, 797), (826, 825, 798, 797), (825, 824, 799, 798), (824, 823, 800, 799), (823, 822, 801, 800), (822, 821, 802, 801), (821, 820, 803, 802), (820, 819, 804, 803), (819, 818, 805, 804), (818, 817, 806, 805), (817, 816, 807, 806), (816, 815, 808, 807), (815, 814, 809, 808), (814, 813, 810, 809), (813, 812, 811, 810), (812, 872, 811), (841, 872, 812), (840, 841, 812, 813), (839, 840, 813, 814), (838, 839, 814, 815), (837, 838, 815, 816), (836, 837, 816, 817), (835, 836, 817, 818), (834, 835, 818, 819), (833, 834, 819, 820), (832, 833, 820, 821), (831, 832, 821, 822), (830, 831, 822, 823), (829, 830, 823, 824), (828, 829, 824, 825), (827, 828, 825, 826), (888, 827, 826), (888, 856, 827), (856, 855, 828, 827), (855, 854, 829, 828), (854, 853, 830, 829), (853, 852, 831, 830), (852, 851, 832, 831), (851, 850, 833, 832), (850, 849, 834, 833), (849, 848, 835, 834), (848, 847, 836, 835), (847, 846, 837, 836), (846, 845, 838, 837), (845, 844, 839, 838), (844, 843, 840, 839), (843, 842, 841, 840), (842, 872, 841), (871, 872, 842), (870, 871, 842, 843), (869, 870, 843, 844), (868, 869, 844, 845), (867, 868, 845, 846), (866, 867, 846, 847), (865, 866, 847, 848), (864, 865, 848, 849), (863, 864, 849, 850), (862, 863, 850, 851), (861, 862, 851, 852), (860, 861, 852, 853), (859, 860, 853, 854), (858, 859, 854, 855), (857, 858, 855, 856), (888, 857, 856), (888, 887, 857), (887, 886, 858, 857), (886, 885, 859, 858), (885, 884, 860, 859), (884, 883, 861, 860), (883, 882, 862, 861), (882, 881, 863, 862), (881, 880, 864, 863), (880, 879, 865, 864), (879, 878, 866, 865), (878, 877, 867, 866), (877, 876, 868, 867), (876, 875, 869, 868), (875, 874, 870, 869), (874, 873, 871, 870), (873, 872, 871), (903, 872, 873), (902, 903, 873, 874), (901, 902, 874, 875), (900, 901, 875, 876), (899, 900, 876, 877), (898, 899, 877, 878), (897, 898, 878, 879), (896, 897, 879, 880), (895, 896, 880, 881), (894, 895, 881, 882), (893, 894, 882, 883), (892, 893, 883, 884), (891, 892, 884, 885), (890, 891, 885, 886), (889, 890, 886, 887), (888, 889, 887), (888, 918, 889), (918, 917, 890, 889), (917, 916, 891, 890), (916, 915, 892, 891), (915, 914, 893, 892), (914, 913, 894, 893), (913, 912, 895, 894), (912, 911, 896, 895), (911, 910, 897, 896), (910, 909, 898, 897), (909, 908, 899, 898), (908, 907, 900, 899), (907, 906, 901, 900), (906, 905, 902, 901), (905, 904, 903, 902), (904, 872, 903), (933, 872, 904), (932, 933, 904, 905), (931, 932, 905, 906), (930, 931, 906, 907), (929, 930, 907, 908), (928, 929, 908, 909), (927, 928, 909, 910), (926, 927, 910, 911), (925, 926, 911, 912), (924, 925, 912, 913), (923, 924, 913, 914), (922, 923, 914, 915), (921, 922, 915, 916), (920, 921, 916, 917), (919, 920, 917, 918), (888, 919, 918), (888, 948, 919), (948, 947, 920, 919), (947, 946, 921, 920), (946, 945, 922, 921), (945, 944, 923, 922), (944, 943, 924, 923), (943, 942, 925, 924), (942, 941, 926, 925), (941, 940, 927, 926), (940, 939, 928, 927), (939, 938, 929, 928), (938, 937, 930, 929), (937, 936, 931, 930), (936, 935, 932, 931), (935, 934, 933, 932), (934, 872, 933), (963, 872, 934), (962, 963, 934, 935), (961, 962, 935, 936), (960, 961, 936, 937), (959, 960, 937, 938), (958, 959, 938, 939), (957, 958, 939, 940), (956, 957, 940, 941), (955, 956, 941, 942), (954, 955, 942, 943), (953, 954, 943, 944), (952, 953, 944, 945), (951, 952, 945, 946), (950, 951, 946, 947), (949, 950, 947, 948), (888, 949, 948), (888, 496, 949), (496, 495, 950, 949), (495, 494, 951, 950), (494, 493, 952, 951), (493, 492, 953, 952), (492, 491, 954, 953), (491, 490, 955, 954), (490, 489, 956, 955), (489, 488, 957, 956), (488, 487, 958, 957), (487, 486, 959, 958), (486, 485, 960, 959), (485, 484, 961, 960), (484, 483, 962, 961), (963, 962, 483, 482), (872, 963, 482), (993, 1354, 964), (992, 993, 964, 965), (991, 992, 965, 966), (990, 991, 966, 967), (989, 990, 967, 968), (988, 989, 968, 969), (987, 988, 969, 970), (986, 987, 970, 971), (985, 986, 971, 972), (984, 985, 972, 973), (983, 984, 973, 974), (982, 983, 974, 975), (981, 982, 975, 976), (980, 981, 976, 977), (979, 980, 977, 978), (1370, 979, 978), (1370, 1008, 979), (1008, 1007, 980, 979), (1007, 1006, 981, 980), (1006, 1005, 982, 981), (1005, 1004, 983, 982), (1004, 1003, 984, 983), (1003, 1002, 985, 984), (1002, 1001, 986, 985), (1001, 1000, 987, 986), (1000, 999, 988, 987), (999, 998, 989, 988), (998, 997, 990, 989), (997, 996, 991, 990), (996, 995, 992, 991), (995, 994, 993, 992), (994, 1354, 993), (1023, 1354, 994), (1022, 1023, 994, 995), (1021, 1022, 995, 996), (1020, 1021, 996, 997), (1019, 1020, 997, 998), (1018, 1019, 998, 999), (1017, 1018, 999, 1000), (1016, 1017, 1000, 1001), (1015, 1016, 1001, 1002), (1014, 1015, 1002, 1003), (1013, 1014, 1003, 1004), (1012, 1013, 1004, 1005), (1011, 1012, 1005, 1006), (1010, 1011, 1006, 1007), (1009, 1010, 1007, 1008), (1370, 1009, 1008), (1370, 1038, 1009), (1038, 1037, 1010, 1009), (1037, 1036, 1011, 1010), (1036, 1035, 1012, 1011), (1035, 1034, 1013, 1012), (1034, 1033, 1014, 1013), (1033, 1032, 1015, 1014), (1032, 1031, 1016, 1015), (1031, 1030, 1017, 1016), (1030, 1029, 1018, 1017), (1029, 1028, 1019, 1018), (1028, 1027, 1020, 1019), (1027, 1026, 1021, 1020), (1026, 1025, 1022, 1021), (1025, 1024, 1023, 1022), (1024, 1354, 1023), (1053, 1354, 1024), (1052, 1053, 1024, 1025), (1051, 1052, 1025, 1026), (1050, 1051, 1026, 1027), (1049, 1050, 1027, 1028), (1048, 1049, 1028, 1029), (1047, 1048, 1029, 1030), (1046, 1047, 1030, 1031), (1045, 1046, 1031, 1032), (1044, 1045, 1032, 1033), (1043, 1044, 1033, 1034), (1042, 1043, 1034, 1035), (1041, 1042, 1035, 1036), (1040, 1041, 1036, 1037), (1039, 1040, 1037, 1038), (1370, 1039, 1038), (1370, 1068, 1039), (1068, 1067, 1040, 1039), (1067, 1066, 1041, 1040), (1066, 1065, 1042, 1041), (1065, 1064, 1043, 1042), (1064, 1063, 1044, 1043), (1063, 1062, 1045, 1044), (1062, 1061, 1046, 1045), (1061, 1060, 1047, 1046), (1060, 1059, 1048, 1047), (1059, 1058, 1049, 1048), (1058, 1057, 1050, 1049), (1057, 1056, 1051, 1050), (1056, 1055, 1052, 1051), (1055, 1054, 1053, 1052), (1054, 1354, 1053), (1083, 1354, 1054), (1082, 1083, 1054, 1055), (1081, 1082, 1055, 1056), (1080, 1081, 1056, 1057), (1079, 1080, 1057, 1058), (1078, 1079, 1058, 1059), (1077, 1078, 1059, 1060), (1076, 1077, 1060, 1061), (1075, 1076, 1061, 1062), (1074, 1075, 1062, 1063), (1073, 1074, 1063, 1064), (1072, 1073, 1064, 1065), (1071, 1072, 1065, 1066), (1070, 1071, 1066, 1067), (1069, 1070, 1067, 1068), (1370, 1069, 1068), (1370, 1098, 1069), (1098, 1097, 1070, 1069), (1097, 1096, 1071, 1070), (1096, 1095, 1072, 1071), (1095, 1094, 1073, 1072), (1094, 1093, 1074, 1073), (1093, 1092, 1075, 1074), (1092, 1091, 1076, 1075), (1091, 1090, 1077, 1076), (1090, 1089, 1078, 1077), (1089, 1088, 1079, 1078), (1088, 1087, 1080, 1079), (1087, 1086, 1081, 1080), (1086, 1085, 1082, 1081), (1085, 1084, 1083, 1082), (1084, 1354, 1083), (1113, 1354, 1084), (1112, 1113, 1084, 1085), (1111, 1112, 1085, 1086), (1110, 1111, 1086, 1087), (1109, 1110, 1087, 1088), (1108, 1109, 1088, 1089), (1107, 1108, 1089, 1090), (1106, 1107, 1090, 1091), (1105, 1106, 1091, 1092), (1104, 1105, 1092, 1093), (1103, 1104, 1093, 1094), (1102, 1103, 1094, 1095), (1101, 1102, 1095, 1096), (1100, 1101, 1096, 1097), (1099, 1100, 1097, 1098), (1370, 1099, 1098), (1370, 1128, 1099), (1128, 1127, 1100, 1099), (1127, 1126, 1101, 1100), (1126, 1125, 1102, 1101), (1125, 1124, 1103, 1102), (1124, 1123, 1104, 1103), (1123, 1122, 1105, 1104), (1122, 1121, 1106, 1105), (1121, 1120, 1107, 1106), (1120, 1119, 1108, 1107), (1119, 1118, 1109, 1108), (1118, 1117, 1110, 1109), (1117, 1116, 1111, 1110), (1116, 1115, 1112, 1111), (1115, 1114, 1113, 1112), (1114, 1354, 1113), (1143, 1354, 1114), (1142, 1143, 1114, 1115), (1141, 1142, 1115, 1116), (1140, 1141, 1116, 1117), (1139, 1140, 1117, 1118), (1138, 1139, 1118, 1119), (1137, 1138, 1119, 1120), (1136, 1137, 1120, 1121), (1135, 1136, 1121, 1122), (1134, 1135, 1122, 1123), (1133, 1134, 1123, 1124), (1132, 1133, 1124, 1125), (1131, 1132, 1125, 1126), (1130, 1131, 1126, 1127), (1129, 1130, 1127, 1128), (1370, 1129, 1128), (1370, 1158, 1129), (1158, 1157, 1130, 1129), (1157, 1156, 1131, 1130), (1156, 1155, 1132, 1131), (1155, 1154, 1133, 1132), (1154, 1153, 1134, 1133), (1153, 1152, 1135, 1134), (1152, 1151, 1136, 1135), (1151, 1150, 1137, 1136), (1150, 1149, 1138, 1137), (1149, 1148, 1139, 1138), (1148, 1147, 1140, 1139), (1147, 1146, 1141, 1140), (1146, 1145, 1142, 1141), (1145, 1144, 1143, 1142), (1144, 1354, 1143), (1173, 1354, 1144), (1172, 1173, 1144, 1145), (1171, 1172, 1145, 1146), (1170, 1171, 1146, 1147), (1169, 1170, 1147, 1148), (1168, 1169, 1148, 1149), (1167, 1168, 1149, 1150), (1166, 1167, 1150, 1151), (1165, 1166, 1151, 1152), (1164, 1165, 1152, 1153), (1163, 1164, 1153, 1154), (1162, 1163, 1154, 1155), (1161, 1162, 1155, 1156), (1160, 1161, 1156, 1157), (1159, 1160, 1157, 1158), (1370, 1159, 1158), (1370, 1188, 1159), (1188, 1187, 1160, 1159), (1187, 1186, 1161, 1160), (1186, 1185, 1162, 1161), (1185, 1184, 1163, 1162), (1184, 1183, 1164, 1163), (1183, 1182, 1165, 1164), (1182, 1181, 1166, 1165), (1181, 1180, 1167, 1166), (1180, 1179, 1168, 1167), (1179, 1178, 1169, 1168), (1178, 1177, 1170, 1169), (1177, 1176, 1171, 1170), (1176, 1175, 1172, 1171), (1175, 1174, 1173, 1172), (1174, 1354, 1173), (1203, 1354, 1174), (1202, 1203, 1174, 1175), (1201, 1202, 1175, 1176), (1200, 1201, 1176, 1177), (1199, 1200, 1177, 1178), (1198, 1199, 1178, 1179), (1197, 1198, 1179, 1180), (1196, 1197, 1180, 1181), (1195, 1196, 1181, 1182), (1194, 1195, 1182, 1183), (1193, 1194, 1183, 1184), (1192, 1193, 1184, 1185), (1191, 1192, 1185, 1186), (1190, 1191, 1186, 1187), (1189, 1190, 1187, 1188), (1370, 1189, 1188), (1370, 1218, 1189), (1218, 1217, 1190, 1189), (1217, 1216, 1191, 1190), (1216, 1215, 1192, 1191), (1215, 1214, 1193, 1192), (1214, 1213, 1194, 1193), (1213, 1212, 1195, 1194), (1212, 1211, 1196, 1195), (1211, 1210, 1197, 1196), (1210, 1209, 1198, 1197), (1209, 1208, 1199, 1198), (1208, 1207, 1200, 1199), (1207, 1206, 1201, 1200), (1206, 1205, 1202, 1201), (1205, 1204, 1203, 1202), (1204, 1354, 1203), (1233, 1354, 1204), (1232, 1233, 1204, 1205), (1231, 1232, 1205, 1206), (1230, 1231, 1206, 1207), (1229, 1230, 1207, 1208), (1228, 1229, 1208, 1209), (1227, 1228, 1209, 1210), (1226, 1227, 1210, 1211), (1225, 1226, 1211, 1212), (1224, 1225, 1212, 1213), (1223, 1224, 1213, 1214), (1222, 1223, 1214, 1215), (1221, 1222, 1215, 1216), (1220, 1221, 1216, 1217), (1219, 1220, 1217, 1218), (1370, 1219, 1218), (1370, 1248, 1219), (1248, 1247, 1220, 1219), (1247, 1246, 1221, 1220), (1246, 1245, 1222, 1221), (1245, 1244, 1223, 1222), (1244, 1243, 1224, 1223), (1243, 1242, 1225, 1224), (1242, 1241, 1226, 1225), (1241, 1240, 1227, 1226), (1240, 1239, 1228, 1227), (1239, 1238, 1229, 1228), (1238, 1237, 1230, 1229), (1237, 1236, 1231, 1230), (1236, 1235, 1232, 1231), (1235, 1234, 1233, 1232), (1234, 1354, 1233), (1263, 1354, 1234), (1262, 1263, 1234, 1235), (1261, 1262, 1235, 1236), (1260, 1261, 1236, 1237), (1259, 1260, 1237, 1238), (1258, 1259, 1238, 1239), (1257, 1258, 1239, 1240), (1256, 1257, 1240, 1241), (1255, 1256, 1241, 1242), (1254, 1255, 1242, 1243), (1253, 1254, 1243, 1244), (1252, 1253, 1244, 1245), (1251, 1252, 1245, 1246), (1250, 1251, 1246, 1247), (1249, 1250, 1247, 1248), (1370, 1249, 1248), (1370, 1278, 1249), (1278, 1277, 1250, 1249), (1277, 1276, 1251, 1250), (1276, 1275, 1252, 1251), (1275, 1274, 1253, 1252), (1274, 1273, 1254, 1253), (1273, 1272, 1255, 1254), (1272, 1271, 1256, 1255), (1271, 1270, 1257, 1256), (1270, 1269, 1258, 1257), (1269, 1268, 1259, 1258), (1268, 1267, 1260, 1259), (1267, 1266, 1261, 1260), (1266, 1265, 1262, 1261), (1265, 1264, 1263, 1262), (1264, 1354, 1263), (1293, 1354, 1264), (1292, 1293, 1264, 1265), (1291, 1292, 1265, 1266), (1290, 1291, 1266, 1267), (1289, 1290, 1267, 1268), (1288, 1289, 1268, 1269), (1287, 1288, 1269, 1270), (1286, 1287, 1270, 1271), (1285, 1286, 1271, 1272), (1284, 1285, 1272, 1273), (1283, 1284, 1273, 1274), (1282, 1283, 1274, 1275), (1281, 1282, 1275, 1276), (1280, 1281, 1276, 1277), (1279, 1280, 1277, 1278), (1370, 1279, 1278), (1370, 1308, 1279), (1308, 1307, 1280, 1279), (1307, 1306, 1281, 1280), (1306, 1305, 1282, 1281), (1305, 1304, 1283, 1282), (1304, 1303, 1284, 1283), (1303, 1302, 1285, 1284), (1302, 1301, 1286, 1285), (1301, 1300, 1287, 1286), (1300, 1299, 1288, 1287), (1299, 1298, 1289, 1288), (1298, 1297, 1290, 1289), (1297, 1296, 1291, 1290), (1296, 1295, 1292, 1291), (1295, 1294, 1293, 1292), (1294, 1354, 1293), (1323, 1354, 1294), (1322, 1323, 1294, 1295), (1321, 1322, 1295, 1296), (1320, 1321, 1296, 1297), (1319, 1320, 1297, 1298), (1318, 1319, 1298, 1299), (1317, 1318, 1299, 1300), (1316, 1317, 1300, 1301), (1315, 1316, 1301, 1302), (1314, 1315, 1302, 1303), (1313, 1314, 1303, 1304), (1312, 1313, 1304, 1305), (1311, 1312, 1305, 1306), (1310, 1311, 1306, 1307), (1309, 1310, 1307, 1308), (1370, 1309, 1308), (1370, 1338, 1309), (1338, 1337, 1310, 1309), (1337, 1336, 1311, 1310), (1336, 1335, 1312, 1311), (1335, 1334, 1313, 1312), (1334, 1333, 1314, 1313), (1333, 1332, 1315, 1314), (1332, 1331, 1316, 1315), (1331, 1330, 1317, 1316), (1330, 1329, 1318, 1317), (1329, 1328, 1319, 1318), (1328, 1327, 1320, 1319), (1327, 1326, 1321, 1320), (1326, 1325, 1322, 1321), (1325, 1324, 1323, 1322), (1324, 1354, 1323), (1353, 1354, 1324), (1352, 1353, 1324, 1325), (1351, 1352, 1325, 1326), (1350, 1351, 1326, 1327), (1349, 1350, 1327, 1328), (1348, 1349, 1328, 1329), (1347, 1348, 1329, 1330), (1346, 1347, 1330, 1331), (1345, 1346, 1331, 1332), (1344, 1345, 1332, 1333), (1343, 1344, 1333, 1334), (1342, 1343, 1334, 1335), (1341, 1342, 1335, 1336), (1340, 1341, 1336, 1337), (1339, 1340, 1337, 1338), (1370, 1339, 1338), (1370, 1369, 1339), (1369, 1368, 1340, 1339), (1368, 1367, 1341, 1340), (1367, 1366, 1342, 1341), (1366, 1365, 1343, 1342), (1365, 1364, 1344, 1343), (1364, 1363, 1345, 1344), (1363, 1362, 1346, 1345), (1362, 1361, 1347, 1346), (1361, 1360, 1348, 1347), (1360, 1359, 1349, 1348), (1359, 1358, 1350, 1349), (1358, 1357, 1351, 1350), (1357, 1356, 1352, 1351), (1356, 1355, 1353, 1352), (1355, 1354, 1353), (1385, 1354, 1355), (1384, 1385, 1355, 1356), (1383, 1384, 1356, 1357), (1382, 1383, 1357, 1358), (1381, 1382, 1358, 1359), (1380, 1381, 1359, 1360), (1379, 1380, 1360, 1361), (1378, 1379, 1361, 1362), (1377, 1378, 1362, 1363), (1376, 1377, 1363, 1364), (1375, 1376, 1364, 1365), (1374, 1375, 1365, 1366), (1373, 1374, 1366, 1367), (1372, 1373, 1367, 1368), (1371, 1372, 1368, 1369), (1370, 1371, 1369), (1370, 1400, 1371), (1400, 1399, 1372, 1371), (1399, 1398, 1373, 1372), (1398, 1397, 1374, 1373), (1397, 1396, 1375, 1374), (1396, 1395, 1376, 1375), (1395, 1394, 1377, 1376), (1394, 1393, 1378, 1377), (1393, 1392, 1379, 1378), (1392, 1391, 1380, 1379), (1391, 1390, 1381, 1380), (1390, 1389, 1382, 1381), (1389, 1388, 1383, 1382), (1388, 1387, 1384, 1383), (1387, 1386, 1385, 1384), (1386, 1354, 1385), (1415, 1354, 1386), (1414, 1415, 1386, 1387), (1413, 1414, 1387, 1388), (1412, 1413, 1388, 1389), (1411, 1412, 1389, 1390), (1410, 1411, 1390, 1391), (1409, 1410, 1391, 1392), (1408, 1409, 1392, 1393), (1407, 1408, 1393, 1394), (1406, 1407, 1394, 1395), (1405, 1406, 1395, 1396), (1404, 1405, 1396, 1397), (1403, 1404, 1397, 1398), (1402, 1403, 1398, 1399), (1401, 1402, 1399, 1400), (1370, 1401, 1400), (1370, 1430, 1401), (1430, 1429, 1402, 1401), (1429, 1428, 1403, 1402), (1428, 1427, 1404, 1403), (1427, 1426, 1405, 1404), (1426, 1425, 1406, 1405), (1425, 1424, 1407, 1406), (1424, 1423, 1408, 1407), (1423, 1422, 1409, 1408), (1422, 1421, 1410, 1409), (1421, 1420, 1411, 1410), (1420, 1419, 1412, 1411), (1419, 1418, 1413, 1412), (1418, 1417, 1414, 1413), (1417, 1416, 1415, 1414), (1416, 1354, 1415), (1445, 1354, 1416), (1444, 1445, 1416, 1417), (1443, 1444, 1417, 1418), (1442, 1443, 1418, 1419), (1441, 1442, 1419, 1420), (1440, 1441, 1420, 1421), (1439, 1440, 1421, 1422), (1438, 1439, 1422, 1423), (1437, 1438, 1423, 1424), (1436, 1437, 1424, 1425), (1435, 1436, 1425, 1426), (1434, 1435, 1426, 1427), (1433, 1434, 1427, 1428), (1432, 1433, 1428, 1429), (1431, 1432, 1429, 1430), (1370, 1431, 1430), (1370, 978, 1431), (978, 977, 1432, 1431), (977, 976, 1433, 1432), (976, 975, 1434, 1433), (975, 974, 1435, 1434), (974, 973, 1436, 1435), (973, 972, 1437, 1436), (972, 971, 1438, 1437), (971, 970, 1439, 1438), (970, 969, 1440, 1439), (969, 968, 1441, 1440), (968, 967, 1442, 1441), (967, 966, 1443, 1442), (966, 965, 1444, 1443), (1445, 1444, 965, 964), (1354, 1445, 964), (1538, 1447, 1928), (1447, 1448, 1927, 1928), (1926, 1927, 1448, 1449), (1925, 1926, 1449, 1450), (1924, 1925, 1450, 1451), (1923, 1924, 1451, 1452), (1922, 1923, 1452, 1453), (1921, 1922, 1453, 1454), (1920, 1921, 1454, 1455), (1919, 1920, 1455, 1456), (1918, 1919, 1456, 1457), (1917, 1918, 1457, 1458), (1916, 1917, 1458, 1459), (1915, 1916, 1459, 1460), (1914, 1915, 1460, 1461), (1522, 1914, 1461), (1522, 1461, 1462), (1461, 1460, 1463, 1462), (1460, 1459, 1464, 1463), (1459, 1458, 1465, 1464), (1458, 1457, 1466, 1465), (1457, 1456, 1467, 1466), (1456, 1455, 1468, 1467), (1455, 1454, 1469, 1468), (1454, 1453, 1470, 1469), (1453, 1452, 1471, 1470), (1452, 1451, 1472, 1471), (1451, 1450, 1473, 1472), (1450, 1449, 1474, 1473), (1449, 1448, 1475, 1474), (1448, 1447, 1476, 1475), (1447, 1538, 1476), (1476, 1538, 1477), (1475, 1476, 1477, 1478), (1474, 1475, 1478, 1479), (1473, 1474, 1479, 1480), (1472, 1473, 1480, 1481), (1471, 1472, 1481, 1482), (1470, 1471, 1482, 1483), (1469, 1470, 1483, 1484), (1468, 1469, 1484, 1485), (1467, 1468, 1485, 1486), (1466, 1467, 1486, 1487), (1465, 1466, 1487, 1488), (1464, 1465, 1488, 1489), (1463, 1464, 1489, 1490), (1462, 1463, 1490, 1491), (1522, 1462, 1491), (1522, 1491, 1492), (1491, 1490, 1493, 1492), (1490, 1489, 1494, 1493), (1489, 1488, 1495, 1494), (1488, 1487, 1496, 1495), (1487, 1486, 1497, 1496), (1486, 1485, 1498, 1497), (1485, 1484, 1499, 1498), (1484, 1483, 1500, 1499), (1483, 1482, 1501, 1500), (1482, 1481, 1502, 1501), (1481, 1480, 1503, 1502), (1480, 1479, 1504, 1503), (1479, 1478, 1505, 1504), (1478, 1477, 1506, 1505), (1477, 1538, 1506), (1506, 1538, 1507), (1505, 1506, 1507, 1508), (1504, 1505, 1508, 1509), (1503, 1504, 1509, 1510), (1502, 1503, 1510, 1511), (1501, 1502, 1511, 1512), (1500, 1501, 1512, 1513), (1499, 1500, 1513, 1514), (1498, 1499, 1514, 1515), (1497, 1498, 1515, 1516), (1496, 1497, 1516, 1517), (1495, 1496, 1517, 1518), (1494, 1495, 1518, 1519), (1493, 1494, 1519, 1520), (1492, 1493, 1520, 1521), (1522, 1492, 1521), (1522, 1521, 1523), (1521, 1520, 1524, 1523), (1520, 1519, 1525, 1524), (1519, 1518, 1526, 1525), (1518, 1517, 1527, 1526), (1517, 1516, 1528, 1527), (1516, 1515, 1529, 1528), (1515, 1514, 1530, 1529), (1514, 1513, 1531, 1530), (1513, 1512, 1532, 1531), (1512, 1511, 1533, 1532), (1511, 1510, 1534, 1533), (1510, 1509, 1535, 1534), (1509, 1508, 1536, 1535), (1508, 1507, 1537, 1536), (1507, 1538, 1537), (1537, 1538, 1539), (1536, 1537, 1539, 1540), (1535, 1536, 1540, 1541), (1534, 1535, 1541, 1542), (1533, 1534, 1542, 1543), (1532, 1533, 1543, 1544), (1531, 1532, 1544, 1545), (1530, 1531, 1545, 1546), (1529, 1530, 1546, 1547), (1528, 1529, 1547, 1548), (1527, 1528, 1548, 1549), (1526, 1527, 1549, 1550), (1525, 1526, 1550, 1551), (1524, 1525, 1551, 1552), (1523, 1524, 1552, 1553), (1522, 1523, 1553), (1522, 1553, 1554), (1553, 1552, 1555, 1554), (1552, 1551, 1556, 1555), (1551, 1550, 1557, 1556), (1550, 1549, 1558, 1557), (1549, 1548, 1559, 1558), (1548, 1547, 1560, 1559), (1547, 1546, 1561, 1560), (1546, 1545, 1562, 1561), (1545, 1544, 1563, 1562), (1544, 1543, 1564, 1563), (1543, 1542, 1565, 1564), (1542, 1541, 1566, 1565), (1541, 1540, 1567, 1566), (1540, 1539, 1568, 1567), (1539, 1538, 1568), (1568, 1538, 1569), (1567, 1568, 1569, 1570), (1566, 1567, 1570, 1571), (1565, 1566, 1571, 1572), (1564, 1565, 1572, 1573), (1563, 1564, 1573, 1574), (1562, 1563, 1574, 1575), (1561, 1562, 1575, 1576), (1560, 1561, 1576, 1577), (1559, 1560, 1577, 1578), (1558, 1559, 1578, 1579), (1557, 1558, 1579, 1580), (1556, 1557, 1580, 1581), (1555, 1556, 1581, 1582), (1554, 1555, 1582, 1583), (1522, 1554, 1583), (1522, 1583, 1584), (1583, 1582, 1585, 1584), (1582, 1581, 1586, 1585), (1581, 1580, 1587, 1586), (1580, 1579, 1588, 1587), (1579, 1578, 1589, 1588), (1578, 1577, 1590, 1589), (1577, 1576, 1591, 1590), (1576, 1575, 1592, 1591), (1575, 1574, 1593, 1592), (1574, 1573, 1594, 1593), (1573, 1572, 1595, 1594), (1572, 1571, 1596, 1595), (1571, 1570, 1597, 1596), (1570, 1569, 1598, 1597), (1569, 1538, 1598), (1598, 1538, 1599), (1597, 1598, 1599, 1600), (1596, 1597, 1600, 1601), (1595, 1596, 1601, 1602), (1594, 1595, 1602, 1603), (1593, 1594, 1603, 1604), (1592, 1593, 1604, 1605), (1591, 1592, 1605, 1606), (1590, 1591, 1606, 1607), (1589, 1590, 1607, 1608), (1588, 1589, 1608, 1609), (1587, 1588, 1609, 1610), (1586, 1587, 1610, 1611), (1585, 1586, 1611, 1612), (1584, 1585, 1612, 1613), (1522, 1584, 1613), (1522, 1613, 1614), (1613, 1612, 1615, 1614), (1612, 1611, 1616, 1615), (1611, 1610, 1617, 1616), (1610, 1609, 1618, 1617), (1609, 1608, 1619, 1618), (1608, 1607, 1620, 1619), (1607, 1606, 1621, 1620), (1606, 1605, 1622, 1621), (1605, 1604, 1623, 1622), (1604, 1603, 1624, 1623), (1603, 1602, 1625, 1624), (1602, 1601, 1626, 1625), (1601, 1600, 1627, 1626), (1600, 1599, 1628, 1627), (1599, 1538, 1628), (1628, 1538, 1629), (1627, 1628, 1629, 1630), (1626, 1627, 1630, 1631), (1625, 1626, 1631, 1632), (1624, 1625, 1632, 1633), (1623, 1624, 1633, 1634), (1622, 1623, 1634, 1635), (1621, 1622, 1635, 1636), (1620, 1621, 1636, 1637), (1619, 1620, 1637, 1638), (1618, 1619, 1638, 1639), (1617, 1618, 1639, 1640), (1616, 1617, 1640, 1641), (1615, 1616, 1641, 1642), (1614, 1615, 1642, 1643), (1522, 1614, 1643), (1522, 1643, 1644), (1643, 1642, 1645, 1644), (1642, 1641, 1646, 1645), (1641, 1640, 1647, 1646), (1640, 1639, 1648, 1647), (1639, 1638, 1649, 1648), (1638, 1637, 1650, 1649), (1637, 1636, 1651, 1650), (1636, 1635, 1652, 1651), (1635, 1634, 1653, 1652), (1634, 1633, 1654, 1653), (1633, 1632, 1655, 1654), (1632, 1631, 1656, 1655), (1631, 1630, 1657, 1656), (1630, 1629, 1658, 1657), (1629, 1538, 1658), (1658, 1538, 1659), (1657, 1658, 1659, 1660), (1656, 1657, 1660, 1661), (1655, 1656, 1661, 1662), (1654, 1655, 1662, 1663), (1653, 1654, 1663, 1664), (1652, 1653, 1664, 1665), (1651, 1652, 1665, 1666), (1650, 1651, 1666, 1667), (1649, 1650, 1667, 1668), (1648, 1649, 1668, 1669), (1647, 1648, 1669, 1670), (1646, 1647, 1670, 1671), (1645, 1646, 1671, 1672), (1644, 1645, 1672, 1673), (1522, 1644, 1673), (1522, 1673, 1674), (1673, 1672, 1675, 1674), (1672, 1671, 1676, 1675), (1671, 1670, 1677, 1676), (1670, 1669, 1678, 1677), (1669, 1668, 1679, 1678), (1668, 1667, 1680, 1679), (1667, 1666, 1681, 1680), (1666, 1665, 1682, 1681), (1665, 1664, 1683, 1682), (1664, 1663, 1684, 1683), (1663, 1662, 1685, 1684), (1662, 1661, 1686, 1685), (1661, 1660, 1687, 1686), (1660, 1659, 1688, 1687), (1659, 1538, 1688), (1688, 1538, 1689), (1687, 1688, 1689, 1690), (1686, 1687, 1690, 1691), (1685, 1686, 1691, 1692), (1684, 1685, 1692, 1693), (1683, 1684, 1693, 1694), (1682, 1683, 1694, 1695), (1681, 1682, 1695, 1696), (1680, 1681, 1696, 1697), (1679, 1680, 1697, 1698), (1678, 1679, 1698, 1699), (1677, 1678, 1699, 1700), (1676, 1677, 1700, 1701), (1675, 1676, 1701, 1702), (1674, 1675, 1702, 1703), (1522, 1674, 1703), (1522, 1703, 1704), (1703, 1702, 1705, 1704), (1702, 1701, 1706, 1705), (1701, 1700, 1707, 1706), (1700, 1699, 1708, 1707), (1699, 1698, 1709, 1708), (1698, 1697, 1710, 1709), (1697, 1696, 1711, 1710), (1696, 1695, 1712, 1711), (1695, 1694, 1713, 1712), (1694, 1693, 1714, 1713), (1693, 1692, 1715, 1714), (1692, 1691, 1716, 1715), (1691, 1690, 1717, 1716), (1690, 1689, 1718, 1717), (1689, 1538, 1718), (1718, 1538, 1719), (1717, 1718, 1719, 1720), (1716, 1717, 1720, 1721), (1715, 1716, 1721, 1722), (1714, 1715, 1722, 1723), (1713, 1714, 1723, 1724), (1712, 1713, 1724, 1725), (1711, 1712, 1725, 1726), (1710, 1711, 1726, 1727), (1709, 1710, 1727, 1728), (1708, 1709, 1728, 1729), (1707, 1708, 1729, 1730), (1706, 1707, 1730, 1731), (1705, 1706, 1731, 1732), (1704, 1705, 1732, 1733), (1522, 1704, 1733), (1522, 1733, 1734), (1733, 1732, 1735, 1734), (1732, 1731, 1736, 1735), (1731, 1730, 1737, 1736), (1730, 1729, 1738, 1737), (1729, 1728, 1739, 1738), (1728, 1727, 1740, 1739), (1727, 1726, 1741, 1740), (1726, 1725, 1742, 1741), (1725, 1724, 1743, 1742), (1724, 1723, 1744, 1743), (1723, 1722, 1745, 1744), (1722, 1721, 1746, 1745), (1721, 1720, 1747, 1746), (1720, 1719, 1748, 1747), (1719, 1538, 1748), (1748, 1538, 1749), (1747, 1748, 1749, 1750), (1746, 1747, 1750, 1751), (1745, 1746, 1751, 1752), (1744, 1745, 1752, 1753), (1743, 1744, 1753, 1754), (1742, 1743, 1754, 1755), (1741, 1742, 1755, 1756), (1740, 1741, 1756, 1757), (1739, 1740, 1757, 1758), (1738, 1739, 1758, 1759), (1737, 1738, 1759, 1760), (1736, 1737, 1760, 1761), (1735, 1736, 1761, 1762), (1734, 1735, 1762, 1763), (1522, 1734, 1763), (1522, 1763, 1764), (1763, 1762, 1765, 1764), (1762, 1761, 1766, 1765), (1761, 1760, 1767, 1766), (1760, 1759, 1768, 1767), (1759, 1758, 1769, 1768), (1758, 1757, 1770, 1769), (1757, 1756, 1771, 1770), (1756, 1755, 1772, 1771), (1755, 1754, 1773, 1772), (1754, 1753, 1774, 1773), (1753, 1752, 1775, 1774), (1752, 1751, 1776, 1775), (1751, 1750, 1777, 1776), (1750, 1749, 1778, 1777), (1749, 1538, 1778), (1778, 1538, 1779), (1777, 1778, 1779, 1780), (1776, 1777, 1780, 1781), (1775, 1776, 1781, 1782), (1774, 1775, 1782, 1783), (1773, 1774, 1783, 1784), (1772, 1773, 1784, 1785), (1771, 1772, 1785, 1786), (1770, 1771, 1786, 1787), (1769, 1770, 1787, 1788), (1768, 1769, 1788, 1789), (1767, 1768, 1789, 1790), (1766, 1767, 1790, 1791), (1765, 1766, 1791, 1792), (1764, 1765, 1792, 1793), (1522, 1764, 1793), (1522, 1793, 1794), (1793, 1792, 1795, 1794), (1792, 1791, 1796, 1795), (1791, 1790, 1797, 1796), (1790, 1789, 1798, 1797), (1789, 1788, 1799, 1798), (1788, 1787, 1800, 1799), (1787, 1786, 1801, 1800), (1786, 1785, 1802, 1801), (1785, 1784, 1803, 1802), (1784, 1783, 1804, 1803), (1783, 1782, 1805, 1804), (1782, 1781, 1806, 1805), (1781, 1780, 1807, 1806), (1780, 1779, 1808, 1807), (1779, 1538, 1808), (1808, 1538, 1809), (1807, 1808, 1809, 1810), (1806, 1807, 1810, 1811), (1805, 1806, 1811, 1812), (1804, 1805, 1812, 1813), (1803, 1804, 1813, 1814), (1802, 1803, 1814, 1815), (1801, 1802, 1815, 1816), (1800, 1801, 1816, 1817), (1799, 1800, 1817, 1818), (1798, 1799, 1818, 1819), (1797, 1798, 1819, 1820), (1796, 1797, 1820, 1821), (1795, 1796, 1821, 1822), (1794, 1795, 1822, 1823), (1522, 1794, 1823), (1522, 1823, 1824), (1823, 1822, 1825, 1824), (1822, 1821, 1826, 1825), (1821, 1820, 1827, 1826), (1820, 1819, 1828, 1827), (1819, 1818, 1829, 1828), (1818, 1817, 1830, 1829), (1817, 1816, 1831, 1830), (1816, 1815, 1832, 1831), (1815, 1814, 1833, 1832), (1814, 1813, 1834, 1833), (1813, 1812, 1835, 1834), (1812, 1811, 1836, 1835), (1811, 1810, 1837, 1836), (1810, 1809, 1838, 1837), (1809, 1538, 1838), (1838, 1538, 1839), (1837, 1838, 1839, 1840), (1836, 1837, 1840, 1841), (1835, 1836, 1841, 1842), (1834, 1835, 1842, 1843), (1833, 1834, 1843, 1844), (1832, 1833, 1844, 1845), (1831, 1832, 1845, 1846), (1830, 1831, 1846, 1847), (1829, 1830, 1847, 1848), (1828, 1829, 1848, 1849), (1827, 1828, 1849, 1850), (1826, 1827, 1850, 1851), (1825, 1826, 1851, 1852), (1824, 1825, 1852, 1853), (1522, 1824, 1853), (1522, 1853, 1854), (1853, 1852, 1855, 1854), (1852, 1851, 1856, 1855), (1851, 1850, 1857, 1856), (1850, 1849, 1858, 1857), (1849, 1848, 1859, 1858), (1848, 1847, 1860, 1859), (1847, 1846, 1861, 1860), (1846, 1845, 1862, 1861), (1845, 1844, 1863, 1862), (1844, 1843, 1864, 1863), (1843, 1842, 1865, 1864), (1842, 1841, 1866, 1865), (1841, 1840, 1867, 1866), (1840, 1839, 1868, 1867), (1839, 1538, 1868), (1868, 1538, 1869), (1867, 1868, 1869, 1870), (1866, 1867, 1870, 1871), (1865, 1866, 1871, 1872), (1864, 1865, 1872, 1873), (1863, 1864, 1873, 1874), (1862, 1863, 1874, 1875), (1861, 1862, 1875, 1876), (1860, 1861, 1876, 1877), (1859, 1860, 1877, 1878), (1858, 1859, 1878, 1879), (1857, 1858, 1879, 1880), (1856, 1857, 1880, 1881), (1855, 1856, 1881, 1882), (1854, 1855, 1882, 1883), (1522, 1854, 1883), (1522, 1883, 1884), (1883, 1882, 1885, 1884), (1882, 1881, 1886, 1885), (1881, 1880, 1887, 1886), (1880, 1879, 1888, 1887), (1879, 1878, 1889, 1888), (1878, 1877, 1890, 1889), (1877, 1876, 1891, 1890), (1876, 1875, 1892, 1891), (1875, 1874, 1893, 1892), (1874, 1873, 1894, 1893), (1873, 1872, 1895, 1894), (1872, 1871, 1896, 1895), (1871, 1870, 1897, 1896), (1870, 1869, 1898, 1897), (1869, 1538, 1898), (1898, 1538, 1899), (1897, 1898, 1899, 1900), (1896, 1897, 1900, 1901), (1895, 1896, 1901, 1902), (1894, 1895, 1902, 1903), (1893, 1894, 1903, 1904), (1892, 1893, 1904, 1905), (1891, 1892, 1905, 1906), (1890, 1891, 1906, 1907), (1889, 1890, 1907, 1908), (1888, 1889, 1908, 1909), (1887, 1888, 1909, 1910), (1886, 1887, 1910, 1911), (1885, 1886, 1911, 1912), (1884, 1885, 1912, 1913), (1522, 1884, 1913), (1522, 1913, 1914), (1913, 1912, 1915, 1914), (1912, 1911, 1916, 1915), (1911, 1910, 1917, 1916), (1910, 1909, 1918, 1917), (1909, 1908, 1919, 1918), (1908, 1907, 1920, 1919), (1907, 1906, 1921, 1920), (1906, 1905, 1922, 1921), (1905, 1904, 1923, 1922), (1904, 1903, 1924, 1923), (1903, 1902, 1925, 1924), (1902, 1901, 1926, 1925), (1901, 1900, 1927, 1926), (1900, 1899, 1928, 1927), (1899, 1538, 1928)])
me_sphere_001.polygons.foreach_set('use_smooth', [True] * 2048)
me_sphere_001.materials.append(mat_material_001)
me_sphere_001.use_remesh_preserve_volume = False
me_sphere_001.use_remesh_preserve_attributes = False
me_sphere_001.use_mirror_vertex_groups = False
me_sphere_001.update()

# ---- objects
ob_empty = bpy.data.objects.new('Empty', None)
ob_sphere = bpy.data.objects.new('Sphere', me_sphere_001)
ob_lamp = bpy.data.objects.new('Lamp', light_lamp)
ob_camera = bpy.data.objects.new('Camera', cam_camera)

# ---- transforms, parenting, visibility, modifiers, constraints
ob_empty.location = (0.0, 0.0, 0.0)
ob_empty.rotation_euler = (0.0, 0.1369, 0.0)
ob_empty.empty_image_offset = (0.0, 0.0)
ob_empty.lineart.crease_threshold = 0.0
ob_sphere.parent = ob_empty
ob_sphere.location = (0.0, 0.0, 0.0)
ob_sphere.scale = (1.209, 1.209, 1.209)
ob_sphere.lineart.crease_threshold = 0.0
_m = ob_sphere.modifiers.new('Subsurf', 'SUBSURF')
_m.uv_smooth = 'PRESERVE_CORNERS'
_m.levels = 2
_m.render_levels = 3
_m.show_only_control_edges = False
ob_lamp.location = (0.0, 7.81, 11.16)
ob_lamp.rotation_euler = (-0.3794, -0.0, 0.0)
ob_lamp.lock_rotations_4d = False
ob_lamp.empty_display_type = 'ARROWS'
ob_lamp.color = (0.0, 0.0, 0.0, 0.0)
ob_lamp.lineart.crease_threshold = 0.0
ob_camera.location = (0.0, 0.0, 10.0)
ob_camera.lock_rotations_4d = False
ob_camera.empty_display_type = 'ARROWS'
ob_camera.color = (0.0, 0.0, 0.0, 0.0)
ob_camera.display_type = 'WIRE'
ob_camera.lineart.crease_threshold = 0.0

# ---- collection membership
col_collection_1.objects.link(ob_empty)
col_collection_1.objects.link(ob_sphere)
col_collection_1.objects.link(ob_lamp)
col_collection_1.objects.link(ob_camera)

# ---- scene / render settings (as saved in the file)
scene.camera = ob_camera
scene.frame_start = 1; scene.frame_end = 250; scene.frame_set(1)
scene.render.engine = 'BLENDER_EEVEE_NEXT'
scene.render.image_settings.quality = 100
scene.render.image_settings.compression = 100
scene.render.image_settings.exr_codec = 'RLE'
scene.render.resolution_x = 128
scene.render.resolution_y = 128
scene.render.dither_intensity = 0.0
scene.render.bake_margin = 2
scene.render.bake_bias = 0.0
scene.cycles.use_denoising = False
scene.cycles.samples = 10
scene.cycles.sampling_pattern = 'TABULATED_SOBOL'
scene.cycles.light_sampling_threshold = 0.0
scene.cycles.use_adaptive_sampling = False
scene.cycles.use_light_tree = False
scene.cycles.blur_glossy = 0.0
scene.cycles.volume_bounces = 1
scene.cycles.pixel_filter_type = 'GAUSSIAN'
scene.cycles.sample_clamp_indirect = 0.0
scene.view_settings.view_transform = 'Standard'
bpy.context.view_layer.update()
